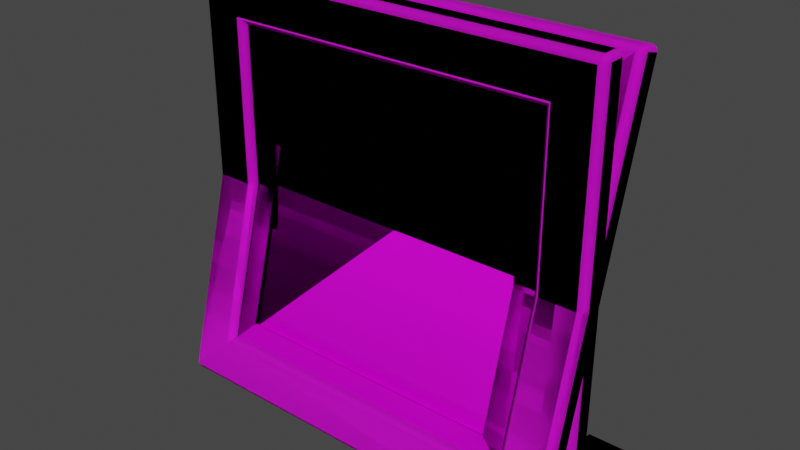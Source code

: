 # Source: PhotoFrames.blend  (saved by Blender 3.6.11; exported with 4.5.12 LTS)
import bpy
from mathutils import Matrix  # noqa: F401  (used for matrix-valued properties, if any)

bpy.ops.wm.read_factory_settings(use_empty=True)
scene = bpy.context.scene
scene.name = 'Scene'

# ---- collections
col_light = bpy.data.collections.new('Light'); scene.collection.children.link(col_light)
col_dark = bpy.data.collections.new('Dark'); scene.collection.children.link(col_dark)

# ---- images (referenced by path relative to the original .blend; pixels are not part of the script)
import os
ASSET_DIR = os.environ.get("B2B_ASSET_DIR", "")  # directory of the original .blend (textures are referenced by path, not embedded)
HERE = os.path.dirname(os.path.abspath(__file__))  # packed textures are extracted next to this script under _unpacked/

def load_image(name, relpath, width, height, colorspace="sRGB"):
    """Load a texture the original file referenced (path relative to the .blend, or extracted next to this script)."""
    p = next((c for c in (os.path.join(HERE, relpath), os.path.join(ASSET_DIR, relpath)) if relpath and os.path.exists(c)), "")
    if p:
        img = bpy.data.images.load(p, check_existing=True)
        img.name = name
    else:  # same state as the original file: an image datablock whose file is absent (Cycles renders it pink)
        img = bpy.data.images.new(name, width, height)
        img.source = "FILE"
        img.filepath = "//" + (relpath or name)
    img.colorspace_settings.name = colorspace
    return img
img_wood032_2k_roughness_png = load_image('Wood032_2K_Roughness.png', 'Wood032_2K-PNG/Wood032_2K_Roughness.png', 1024, 1024, 'Non-Color')
img_wood032_2k_color_png = load_image('Wood032_2K_Color.png', 'Wood032_2K-PNG/Wood032_2K_Color.png', 1024, 1024, 'sRGB')
img_wood032_2k_displacement_png = load_image('Wood032_2K_Displacement.png', 'Wood032_2K-PNG/Wood032_2K_Displacement.png', 1024, 1024, 'sRGB')
img_paper001_2k_png_color_png = load_image('Paper001_2K-PNG_Color.png', 'Paper001_2K-PNG/Paper001_2K-PNG_Color.png', 1024, 1024, 'sRGB')
img_paper001_2k_png_roughness_png = load_image('Paper001_2K-PNG_Roughness.png', 'Paper001_2K-PNG/Paper001_2K-PNG_Roughness.png', 1024, 1024, 'Non-Color')
img_paper001_2k_png_displacement_png = load_image('Paper001_2K-PNG_Displacement.png', 'Paper001_2K-PNG/Paper001_2K-PNG_Displacement.png', 1024, 1024, 'Non-Color')
img_metal046a_2k_png_color_png = load_image('Metal046A_2K-PNG_Color.png', 'Metal046A_2K-PNG/Metal046A_2K-PNG_Color.png', 1024, 1024, 'sRGB')
img_metal046a_2k_png_metalness_png = load_image('Metal046A_2K-PNG_Metalness.png', 'Metal046A_2K-PNG/Metal046A_2K-PNG_Metalness.png', 1024, 1024, 'Non-Color')
img_metal046a_2k_png_displacement_png = load_image('Metal046A_2K-PNG_Displacement.png', 'Metal046A_2K-PNG/Metal046A_2K-PNG_Displacement.png', 1024, 1024, 'sRGB')
img_wood067_2k_color_png = load_image('Wood067_2K_Color.png', 'Wood067_2K-PNG/Wood067_2K_Color.png', 1024, 1024, 'sRGB')
img_wood067_2k_roughness_png = load_image('Wood067_2K_Roughness.png', 'Wood067_2K-PNG/Wood067_2K_Roughness.png', 1024, 1024, 'Non-Color')
img_wood067_2k_displacement_png = load_image('Wood067_2K_Displacement.png', 'Wood067_2K-PNG/Wood067_2K_Displacement.png', 1024, 1024, 'sRGB')

# ---- materials (node trees are filled in below, after node groups)
mat_wood032_light = bpy.data.materials.new('Wood032 Light')
mat_wood032_light.use_transparent_shadow = False
mat_paper001 = bpy.data.materials.new('Paper001')
mat_paper001.use_transparent_shadow = False
mat_metal046a = bpy.data.materials.new('Metal046A')
mat_metal046a.use_transparent_shadow = False
mat_wood067_dark = bpy.data.materials.new('Wood067 Dark')
mat_wood067_dark.use_transparent_shadow = False

# ---- material node trees
mat_wood032_light.use_nodes = True; mat_wood032_light.node_tree.nodes.clear()
_N = mat_wood032_light.node_tree.nodes; _L = mat_wood032_light.node_tree.links
n0 = _N.new('ShaderNodeBsdfPrincipled'); n0.name = 'Principled BSDF'; n0.location = (10, 300)
n0.distribution = 'GGX'
n0.subsurface_method = 'RANDOM_WALK_SKIN'
n0.inputs[3].default_value = 1.45
n0.inputs[27].default_value = (0.0, 0.0, 0.0, 1.0)
n0.inputs[28].default_value = 1.0
n1 = _N.new('ShaderNodeOutputMaterial'); n1.name = 'Material Output'; n1.location = (300, 300)
n2 = _N.new('ShaderNodeTexImage'); n2.name = 'Image Texture.001'; n2.location = (-280, 120)
n2.image = img_wood032_2k_roughness_png
n2.interpolation = 'Smart'
n3 = _N.new('ShaderNodeTexImage'); n3.name = 'Image Texture'; n3.location = (-554, 289)
n3.image = img_wood032_2k_color_png
n3.interpolation = 'Smart'
n4 = _N.new('ShaderNodeTexImage'); n4.name = 'Image Texture.002'; n4.location = (-630, -187)
n4.image = img_wood032_2k_displacement_png
n4.interpolation = 'Smart'
n5 = _N.new('ShaderNodeBump'); n5.name = 'Bump'; n5.location = (-234, -241)
n5.inputs[1].default_value = 0.005
n5.inputs[2].default_value = 1.0
_L.new(n0.outputs[0], n1.inputs[0])
_L.new(n3.outputs[0], n0.inputs[0])
_L.new(n2.outputs[1], n0.inputs[2])
_L.new(n4.outputs[0], n5.inputs[3])
_L.new(n5.outputs[0], n0.inputs[5])
n1.is_active_output = True
mat_paper001.use_nodes = True; mat_paper001.node_tree.nodes.clear()
_N = mat_paper001.node_tree.nodes; _L = mat_paper001.node_tree.links
n0 = _N.new('ShaderNodeBsdfPrincipled'); n0.name = 'Principled BSDF'; n0.location = (10, 300)
n0.distribution = 'GGX'
n0.subsurface_method = 'RANDOM_WALK_SKIN'
n0.inputs[3].default_value = 1.45
n0.inputs[27].default_value = (0.0, 0.0, 0.0, 1.0)
n0.inputs[28].default_value = 1.0
n1 = _N.new('ShaderNodeOutputMaterial'); n1.name = 'Material Output'; n1.location = (300, 300)
n2 = _N.new('ShaderNodeTexImage'); n2.name = 'Image Texture'; n2.location = (-544, 254)
n2.image = img_paper001_2k_png_color_png
n2.interpolation = 'Smart'
n3 = _N.new('ShaderNodeTexImage'); n3.name = 'Image Texture.001'; n3.location = (-470, -38)
n3.image = img_paper001_2k_png_roughness_png
n3.interpolation = 'Smart'
n4 = _N.new('ShaderNodeTexImage'); n4.name = 'Image Texture.002'; n4.location = (-520, -333)
n4.image = img_paper001_2k_png_displacement_png
n4.interpolation = 'Smart'
n5 = _N.new('ShaderNodeBump'); n5.name = 'Bump'; n5.location = (-181, -339)
n5.inputs[1].default_value = 0.005
n5.inputs[2].default_value = 1.0
_L.new(n0.outputs[0], n1.inputs[0])
_L.new(n2.outputs[0], n0.inputs[0])
_L.new(n3.outputs[0], n0.inputs[2])
_L.new(n4.outputs[0], n5.inputs[3])
_L.new(n5.outputs[0], n0.inputs[5])
n1.is_active_output = True
mat_metal046a.use_nodes = True; mat_metal046a.node_tree.nodes.clear()
_N = mat_metal046a.node_tree.nodes; _L = mat_metal046a.node_tree.links
n0 = _N.new('ShaderNodeBsdfPrincipled'); n0.name = 'Principled BSDF'; n0.location = (10, 300)
n0.distribution = 'GGX'
n0.subsurface_method = 'RANDOM_WALK_SKIN'
n0.inputs[3].default_value = 1.45
n0.inputs[27].default_value = (0.0, 0.0, 0.0, 1.0)
n0.inputs[28].default_value = 1.0
n1 = _N.new('ShaderNodeOutputMaterial'); n1.name = 'Material Output'; n1.location = (300, 300)
n2 = _N.new('ShaderNodeTexImage'); n2.name = 'Image Texture'; n2.location = (-386, 274)
n2.image = img_metal046a_2k_png_color_png
n2.interpolation = 'Smart'
n3 = _N.new('ShaderNodeTexImage'); n3.name = 'Image Texture.001'; n3.location = (-390, -20)
n3.image = img_metal046a_2k_png_metalness_png
n3.interpolation = 'Smart'
n4 = _N.new('ShaderNodeTexImage'); n4.name = 'Image Texture.002'; n4.location = (-669, -313)
n4.image = img_metal046a_2k_png_displacement_png
n4.interpolation = 'Smart'
n5 = _N.new('ShaderNodeBump'); n5.name = 'Bump'; n5.location = (-241, -359)
n5.inputs[1].default_value = 0.005
n5.inputs[2].default_value = 1.0
_L.new(n0.outputs[0], n1.inputs[0])
_L.new(n2.outputs[0], n0.inputs[0])
_L.new(n3.outputs[0], n0.inputs[2])
_L.new(n4.outputs[0], n5.inputs[3])
_L.new(n5.outputs[0], n0.inputs[5])
n1.is_active_output = True
mat_wood067_dark.use_nodes = True; mat_wood067_dark.node_tree.nodes.clear()
_N = mat_wood067_dark.node_tree.nodes; _L = mat_wood067_dark.node_tree.links
n0 = _N.new('ShaderNodeBsdfPrincipled'); n0.name = 'Principled BSDF'; n0.location = (10, 300)
n0.distribution = 'GGX'
n0.subsurface_method = 'RANDOM_WALK_SKIN'
n0.inputs[3].default_value = 1.45
n0.inputs[27].default_value = (0.0, 0.0, 0.0, 1.0)
n0.inputs[28].default_value = 1.0
n1 = _N.new('ShaderNodeOutputMaterial'); n1.name = 'Material Output'; n1.location = (300, 300)
n2 = _N.new('ShaderNodeTexImage'); n2.name = 'Image Texture'; n2.location = (-569, 299)
n2.image = img_wood067_2k_color_png
n2.interpolation = 'Smart'
n3 = _N.new('ShaderNodeTexImage'); n3.name = 'Image Texture.001'; n3.location = (-286, 133)
n3.image = img_wood067_2k_roughness_png
n3.interpolation = 'Smart'
n4 = _N.new('ShaderNodeTexImage'); n4.name = 'Image Texture.002'; n4.location = (-571, -189)
n4.image = img_wood067_2k_displacement_png
n4.interpolation = 'Smart'
n5 = _N.new('ShaderNodeBump'); n5.name = 'Bump'; n5.location = (-238, -235)
n5.inputs[1].default_value = 0.005
n5.inputs[2].default_value = 1.0
_L.new(n0.outputs[0], n1.inputs[0])
_L.new(n2.outputs[0], n0.inputs[0])
_L.new(n3.outputs[1], n0.inputs[2])
_L.new(n4.outputs[0], n5.inputs[3])
_L.new(n5.outputs[0], n0.inputs[5])
n1.is_active_output = True

# ---- world
world_world = bpy.data.worlds.new('World'); scene.world = world_world
world_world.use_nodes = True; world_world.node_tree.nodes.clear()
_N = world_world.node_tree.nodes; _L = world_world.node_tree.links
n0 = _N.new('ShaderNodeOutputWorld'); n0.name = 'World Output'; n0.location = (300, 300)
n1 = _N.new('ShaderNodeBackground'); n1.name = 'Background'; n1.location = (10, 300)
n1.inputs[0].default_value = (0.05088, 0.05088, 0.05088, 1.0)
_L.new(n1.outputs[0], n0.inputs[0])
n0.is_active_output = True
world_world.color = (0.05088, 0.05088, 0.05088)
world_world.use_sun_shadow = False
world_world.sun_shadow_jitter_overblur = 0.0

# ---- meshes
me_plane_038 = bpy.data.meshes.new('Plane.038')
me_plane_038.from_pydata([(0.575, 0.04, 0.575), (0.735, 0.04, 0.755), (0.755, 0.04, 0.735), (0.7491, 0.04, 0.7491), (0.6, -0.04, 0.6), (0.575, -0.015, 0.575), (0.73, -0.04, 0.73), (0.755, -0.015, 0.735), (0.735, -0.015, 0.755), (0.7491, -0.015, 0.7491), (0.575, -0.01, 0.575), (0.5, -0.01, 0.5), (0.5, -1.916e-08, 0.5), (-0.575, 0.04, 0.575), (-0.735, 0.04, 0.755), (-0.755, 0.04, 0.735), (-0.7491, 0.04, 0.7491), (-0.6, -0.04, 0.6), (-0.575, -0.015, 0.575), (-0.73, -0.04, 0.73), (-0.755, -0.015, 0.735), (-0.735, -0.015, 0.755), (-0.7491, -0.015, 0.7491), (-0.575, -0.01, 0.575), (-0.5, -0.01, 0.5), (-0.5, -1.916e-08, 0.5), (0.575, 0.04, -0.575), (0.735, 0.04, -0.755), (0.755, 0.04, -0.735), (0.7491, 0.04, -0.7491), (0.6, -0.04, -0.6), (0.575, -0.015, -0.575), (0.73, -0.04, -0.73), (0.755, -0.015, -0.735), (0.735, -0.015, -0.755), (0.7491, -0.015, -0.7491), (0.575, -0.01, -0.575), (0.5, -0.01, -0.5), (0.5, 2.455e-08, -0.5), (-0.575, 0.04, -0.575), (-0.735, 0.04, -0.755), (-0.755, 0.04, -0.735), (-0.7491, 0.04, -0.7491), (-0.6, -0.04, -0.6), (-0.575, -0.015, -0.575), (-0.73, -0.04, -0.73), (-0.755, -0.015, -0.735), (-0.735, -0.015, -0.755), (-0.7491, -0.015, -0.7491), (-0.575, -0.01, -0.575), (-0.5, -0.01, -0.5), (-0.5, 2.455e-08, -0.5), (0.575, 0.03, 0.575), (-0.575, 0.03, 0.575), (0.575, 0.03, -0.575), (-0.575, 0.03, -0.575)], [], [(33, 28, 2, 7), (18, 13, 0, 5), (1, 14, 21, 8), (23, 24, 11, 10), (9, 3, 1, 8), (7, 2, 3, 9), (17, 4, 6, 19), (8, 21, 19, 6), (7, 9, 6), (9, 8, 6), (6, 32, 33, 7), (17, 18, 5, 4), (32, 6, 4, 30), (0, 26, 31, 5), (11, 37, 36, 10), (24, 25, 12, 11), (12, 38, 37, 11), (17, 43, 44, 18), (23, 49, 50, 24), (22, 21, 14, 16), (20, 22, 16, 15), (46, 20, 15, 41), (20, 46, 45, 19), (20, 19, 22), (22, 19, 21), (45, 43, 17, 19), (18, 44, 39, 13), (24, 50, 51, 25), (32, 45, 47, 34), (34, 47, 40, 27), (44, 31, 26, 39), (49, 36, 37, 50), (35, 34, 27, 29), (33, 35, 29, 28), (33, 32, 35), (35, 32, 34), (43, 30, 31, 44), (43, 45, 32, 30), (50, 37, 38, 51), (48, 42, 40, 47), (46, 41, 42, 48), (46, 48, 45), (48, 47, 45), (5, 31, 30, 4), (1, 0, 13, 14), (39, 41, 15, 13), (15, 16, 13), (14, 13, 16), (26, 0, 2, 28), (27, 40, 39, 26), (2, 0, 3), (1, 3, 0), (40, 42, 39), (41, 39, 42), (27, 26, 29), (28, 29, 26), (52, 54, 55, 53)])
me_plane_038.polygons.foreach_set('use_smooth', [1, 1, 1, 0, 1, 1, 1, 1, 1, 1, 1, 1, 1, 1, 0, 0, 0, 1, 0, 1, 1, 1, 1, 1, 1, 1, 1, 0, 1, 1, 1, 0, 1, 1, 1, 1, 1, 1, 0, 1, 1, 1, 1, 1, 1, 1, 1, 1, 1, 1, 1, 1, 1, 1, 1, 1, 0])
me_plane_038.polygons.foreach_set('material_index', [0, 0, 0, 1, 0, 0, 0, 0, 0, 0, 0, 0, 0, 0, 1, 1, 1, 0, 1, 0, 0, 0, 0, 0, 0, 0, 0, 1, 0, 0, 0, 1, 0, 0, 0, 0, 0, 0, 1, 0, 0, 0, 0, 0, 0, 0, 0, 0, 0, 0, 0, 0, 0, 0, 0, 0, 1])
_k = set([(0, 5), (0, 13), (0, 26), (1, 3), (1, 14), (2, 3), (2, 28), (4, 5), (13, 18), (13, 39), (14, 16), (15, 16), (15, 41), (17, 18), (26, 31), (26, 39), (27, 29), (27, 40), (28, 29), (30, 31), (39, 44), (40, 42), (41, 42), (43, 44)])
me_plane_038.attributes.new('sharp_edge', 'BOOLEAN', 'EDGE').data.foreach_set('value', [ (min(e.vertices), max(e.vertices)) in _k for e in me_plane_038.edges])
_uv = me_plane_038.uv_layers.new(name='UVMap')
_uv.uv.foreach_set('vector', [0.01899, 0.587, 0.0201, 0.5598, 0.736, 0.5661, 0.7365, 0.5937, 0.7715, 0.9511, 0.7718, 0.9781, 0.208, 0.9847, 0.2077, 0.9578, 0.1309, 0.8316, 0.8452, 0.8248, 0.8467, 0.8517, 0.1301, 0.8594, 0.9858, 0.01338, 0.9594, 0.03887, 0.578, 0.03887, 0.5531, 0.01338, 0.1222, 0.86, 0.1228, 0.8304, 0.1309, 0.8316, 0.1301, 0.8594, 0.7365, 0.5937, 0.736, 0.5661, 0.7437, 0.5648, 0.7446, 0.5941, 0.7835, 0.9337, 0.1952, 0.9406, 0.1307, 0.8776, 0.8465, 0.8692, 0.1301, 0.8594, 0.8467, 0.8517, 0.8465, 0.8692, 0.1307, 0.8776, 0.7365, 0.5937, 0.7446, 0.5941, 0.736, 0.6116, 0.1222, 0.86, 0.1301, 0.8594, 0.1307, 0.8776, 0.736, 0.6116, 0.01909, 0.6054, 0.01899, 0.587, 0.7365, 0.5937, 0.7835, 0.9337, 0.7715, 0.9511, 0.2077, 0.9578, 0.1952, 0.9406, 0.01909, 0.6054, 0.736, 0.6116, 0.6716, 0.6749, 0.08238, 0.6698, 0.6589, 0.7192, 0.09427, 0.7143, 0.09451, 0.6873, 0.6592, 0.6922, 0.578, 0.03887, 0.578, 0.4184, 0.5531, 0.4442, 0.5531, 0.01338, 0.9594, 0.03887, 0.9556, 0.04288, 0.5823, 0.04288, 0.578, 0.03887, 0.5823, 0.04288, 0.5823, 0.4143, 0.578, 0.4184, 0.578, 0.03887, 0.3329, 0.4143, 0.9221, 0.4073, 0.91, 0.4248, 0.3453, 0.4315, 0.9858, 0.01338, 0.9858, 0.4442, 0.9594, 0.4184, 0.9594, 0.03887, 0.8543, 0.8521, 0.8467, 0.8517, 0.8452, 0.8248, 0.853, 0.8234, 0.2677, 0.3326, 0.2594, 0.3331, 0.2604, 0.3035, 0.2682, 0.3048, 0.9853, 0.3249, 0.2677, 0.3326, 0.2682, 0.3048, 0.9841, 0.298, 0.2677, 0.3326, 0.9853, 0.3249, 0.9852, 0.3428, 0.2683, 0.3512, 0.2677, 0.3326, 0.2683, 0.3512, 0.2594, 0.3331, 0.8543, 0.8521, 0.8465, 0.8692, 0.8467, 0.8517, 0.9852, 0.3428, 0.9221, 0.4073, 0.3329, 0.4143, 0.2683, 0.3512, 0.3453, 0.4315, 0.91, 0.4248, 0.9103, 0.4519, 0.3457, 0.4585, 0.9594, 0.03887, 0.9594, 0.4184, 0.9556, 0.4143, 0.9556, 0.04288, 0.04496, 0.107, 0.7607, 0.1117, 0.761, 0.1298, 0.04442, 0.1245, 0.04442, 0.1245, 0.761, 0.1298, 0.7596, 0.1574, 0.04541, 0.1517, 0.6853, 0.03011, 0.1215, 0.02641, 0.1217, -0.0005562, 0.6854, 0.003142, 0.9858, 0.4442, 0.5531, 0.4442, 0.578, 0.4184, 0.9594, 0.4184, 0.03674, 0.1239, 0.04442, 0.1245, 0.04541, 0.1517, 0.03737, 0.1529, 0.01899, 0.587, 0.0108, 0.5873, 0.01259, 0.5584, 0.0201, 0.5598, 0.01899, 0.587, 0.01909, 0.6054, 0.0108, 0.5873, 0.03674, 0.1239, 0.04496, 0.107, 0.04442, 0.1245, 0.6974, 0.04752, 0.1091, 0.04366, 0.1215, 0.02641, 0.6853, 0.03011, 0.6974, 0.04752, 0.7607, 0.1117, 0.04496, 0.107, 0.1091, 0.04366, 0.9594, 0.4184, 0.578, 0.4184, 0.5823, 0.4143, 0.9556, 0.4143, 0.7689, 0.1294, 0.7676, 0.1587, 0.7596, 0.1574, 0.761, 0.1298, 0.9853, 0.3249, 0.9841, 0.298, 0.9916, 0.2966, 0.9933, 0.3252, 0.9853, 0.3249, 0.9933, 0.3252, 0.9852, 0.3428, 0.7689, 0.1294, 0.761, 0.1298, 0.7607, 0.1117, 0.6592, 0.6922, 0.09451, 0.6873, 0.08238, 0.6698, 0.6716, 0.6749, 0.1309, 0.8316, 0.2001, 0.7342, 0.7765, 0.7342, 0.8452, 0.8248, 0.9165, 0.2086, 0.9841, 0.298, 0.2682, 0.3048, 0.3366, 0.2086, 0.2682, 0.3048, 0.2604, 0.3035, 0.3366, 0.2086, 0.8452, 0.8248, 0.7765, 0.7342, 0.853, 0.8234, 0.08809, 0.4701, 0.6679, 0.4701, 0.736, 0.5661, 0.0201, 0.5598, 0.04541, 0.1517, 0.7596, 0.1574, 0.6904, 0.2485, 0.1141, 0.2485, 0.736, 0.5661, 0.6679, 0.4701, 0.7437, 0.5648, 0.1309, 0.8316, 0.1228, 0.8304, 0.2001, 0.7342, 0.7596, 0.1574, 0.7676, 0.1587, 0.6904, 0.2485, 0.9841, 0.298, 0.9165, 0.2086, 0.9916, 0.2966, 0.04541, 0.1517, 0.1141, 0.2485, 0.03737, 0.1529, 0.0201, 0.5598, 0.01259, 0.5584, 0.08809, 0.4701, 0.5597, 0.9851, 0.5597, 0.5597, 0.985, 0.5597, 0.985, 0.9851])
me_plane_038.materials.append(mat_wood032_light)
me_plane_038.materials.append(mat_paper001)
me_plane_038.update()
me_plane_038.normals_split_custom_set([tuple(v) for v in zip(*[iter([1.0, 2.623e-05, -1.994e-05, 1.0, -8.894e-09, -0.003938, 1.0, -0.0002016, 0.003938, 1.0, 2.921e-05, 3.154e-05, 0.0, 2.638e-05, -1.0, 0.0, 0.0, -1.0, 0.0, 0.0, -1.0, 1.386e-05, 2.642e-05, -1.0, 0.003937, 0.0, 1.0, -0.003937, -1.831e-05, 1.0, -2.976e-05, 2.864e-05, 1.0, 1.903e-05, 2.336e-05, 1.0, 0.0, -1.0, -2.166e-09, 0.0, -1.0, -2.166e-09, 0.0, -1.0, -2.166e-09, 0.0, -1.0, -2.166e-09, 0.6573, -0.3688, 0.6573, 0.7071, 0.0, 0.7071, 0.003937, 0.0, 1.0, 1.903e-05, 2.336e-05, 1.0, 1.0, 2.921e-05, 3.154e-05, 1.0, -0.0002016, 0.003938, 0.7071, 0.0, 0.7071, 0.6573, -0.3688, 0.6573, -8.352e-06, -1.0, -1.279e-05, 2.942e-05, -1.0, -3.388e-05, -6.244e-05, -1.0, 9.894e-06, 2.64e-05, -1.0, -2.614e-05, 1.903e-05, 2.336e-05, 1.0, -2.976e-05, 2.864e-05, 1.0, 2.64e-05, -1.0, -2.614e-05, -6.244e-05, -1.0, 9.894e-06, 1.0, 2.921e-05, 3.154e-05, 0.6573, -0.3688, 0.6573, -6.244e-05, -1.0, 9.894e-06, 0.6573, -0.3688, 0.6573, 1.903e-05, 2.336e-05, 1.0, -6.244e-05, -1.0, 9.894e-06, -6.244e-05, -1.0, 9.894e-06, -1.946e-05, -1.0, 3.223e-05, 1.0, 2.623e-05, -1.994e-05, 1.0, 2.921e-05, 3.154e-05, -8.352e-06, -1.0, -1.279e-05, 0.0, 2.638e-05, -1.0, 1.386e-05, 2.642e-05, -1.0, 2.942e-05, -1.0, -3.388e-05, -1.946e-05, -1.0, 3.223e-05, -6.244e-05, -1.0, 9.894e-06, 2.942e-05, -1.0, -3.388e-05, 2.945e-05, -1.0, 3.381e-05, -1.0, 0.0, 0.0, -1.0, 0.0, 0.0, -1.0, 2.663e-05, -1.381e-05, -1.0, 2.655e-05, -2.162e-08, 4.967e-08, -1.0, -4.332e-08, 4.967e-08, -1.0, -4.332e-08, 4.967e-08, -1.0, -4.332e-08, 4.967e-08, -1.0, -4.332e-08, 0.0, 0.0, -1.0, 0.0, 0.0, -1.0, 0.0, 0.0, -1.0, 0.0, 0.0, -1.0, -1.0, 0.0, 0.0, -1.0, 0.0, 0.0, -1.0, 0.0, 0.0, -1.0, 0.0, 0.0, -8.352e-06, -1.0, -1.279e-05, 1.275e-05, -1.0, -8.412e-06, 1.0, 2.658e-05, -2.162e-08, 1.0, 2.652e-05, 1.384e-05, -4.967e-08, -1.0, -4.332e-08, -4.967e-08, -1.0, -4.332e-08, -4.967e-08, -1.0, -4.332e-08, -4.967e-08, -1.0, -4.332e-08, -0.6573, -0.3688, 0.6573, -2.976e-05, 2.864e-05, 1.0, -0.003937, -1.831e-05, 1.0, -0.7071, 0.0, 0.7071, -1.0, 1.6e-05, 4.59e-06, -0.6573, -0.3688, 0.6573, -0.7071, 0.0, 0.7071, -1.0, 8.894e-09, 0.003938, -1.0, 3.15e-05, -3.07e-05, -1.0, 1.6e-05, 4.59e-06, -1.0, 8.894e-09, 0.003938, -1.0, -1.831e-05, -0.003938, -1.0, 1.6e-05, 4.59e-06, -1.0, 3.15e-05, -3.07e-05, 4.935e-05, -1.0, 2.347e-06, 2.64e-05, -1.0, -2.614e-05, -1.0, 1.6e-05, 4.59e-06, 2.64e-05, -1.0, -2.614e-05, -0.6573, -0.3688, 0.6573, -0.6573, -0.3688, 0.6573, 2.64e-05, -1.0, -2.614e-05, -2.976e-05, 2.864e-05, 1.0, 4.935e-05, -1.0, 2.347e-06, 1.275e-05, -1.0, -8.412e-06, -8.352e-06, -1.0, -1.279e-05, 2.64e-05, -1.0, -2.614e-05, 1.0, 2.652e-05, 1.384e-05, 1.0, 2.658e-05, -2.162e-08, 1.0, 0.0, 0.0, 1.0, 0.0, 0.0, 1.0, 0.0, 0.0, 1.0, 0.0, 0.0, 1.0, 0.0, 0.0, 1.0, 0.0, 0.0, -1.946e-05, -1.0, 3.223e-05, 4.935e-05, -1.0, 2.347e-06, -2.965e-05, 2.855e-05, -1.0, 3.451e-05, 3.087e-05, -1.0, 3.451e-05, 3.087e-05, -1.0, -2.965e-05, 2.855e-05, -1.0, -0.003937, 0.0, -1.0, 0.003937, -1.831e-05, -1.0, -1.387e-05, 2.638e-05, 1.0, 0.0, 2.635e-05, 1.0, 0.0, 0.0, 1.0, 0.0, 0.0, 1.0, 0.0, -1.0, -1.04e-07, 0.0, -1.0, -1.04e-07, 0.0, -1.0, -1.04e-07, 0.0, -1.0, -1.04e-07, 0.6573, -0.3688, -0.6573, 3.451e-05, 3.087e-05, -1.0, 0.003937, -1.831e-05, -1.0, 0.7071, 0.0, -0.7071, 1.0, 2.623e-05, -1.994e-05, 0.6573, -0.3688, -0.6573, 0.7071, 0.0, -0.7071, 1.0, -8.894e-09, -0.003938, 1.0, 2.623e-05, -1.994e-05, -1.946e-05, -1.0, 3.223e-05, 0.6573, -0.3688, -0.6573, 0.6573, -0.3688, -0.6573, -1.946e-05, -1.0, 3.223e-05, 3.451e-05, 3.087e-05, -1.0, 1.275e-05, -1.0, -8.412e-06, 2.945e-05, -1.0, 3.381e-05, 0.0, 2.635e-05, 1.0, -1.387e-05, 2.638e-05, 1.0, 1.275e-05, -1.0, -8.412e-06, 4.935e-05, -1.0, 2.347e-06, -1.946e-05, -1.0, 3.223e-05, 2.945e-05, -1.0, 3.381e-05, 0.0, 0.0, 1.0, 0.0, 0.0, 1.0, 0.0, 0.0, 1.0, 0.0, 0.0, 1.0, -0.6573, -0.3688, -0.6573, -0.7071, 0.0, -0.7071, -0.003937, 0.0, -1.0, -2.965e-05, 2.855e-05, -1.0, -1.0, 3.15e-05, -3.07e-05, -1.0, -1.831e-05, -0.003938, -0.7071, 0.0, -0.7071, -0.6573, -0.3688, -0.6573, -1.0, 3.15e-05, -3.07e-05, -0.6573, -0.3688, -0.6573, 4.935e-05, -1.0, 2.347e-06, -0.6573, -0.3688, -0.6573, -2.965e-05, 2.855e-05, -1.0, 4.935e-05, -1.0, 2.347e-06, -1.0, 2.655e-05, -2.162e-08, -1.0, 2.663e-05, -1.381e-05, 2.945e-05, -1.0, 3.381e-05, 2.942e-05, -1.0, -3.388e-05, 0.0, 1.0, 1.213e-09, -2.018e-08, 1.0, 2.407e-08, 2.018e-08, 1.0, 2.407e-08, 0.0, 1.0, 1.213e-09, 2.125e-08, 1.0, 5.295e-08, 5.464e-08, 1.0, 1.395e-08, 1.271e-08, 1.0, 1.395e-08, 2.018e-08, 1.0, 2.407e-08, 1.271e-08, 1.0, 1.395e-08, 0.0, 1.0, 0.0, 2.018e-08, 1.0, 2.407e-08, 0.0, 1.0, 1.213e-09, 2.018e-08, 1.0, 2.407e-08, 0.0, 1.0, 0.0, -2.125e-08, 1.0, 5.295e-08, -2.018e-08, 1.0, 2.407e-08, -1.271e-08, 1.0, 1.395e-08, -5.464e-08, 1.0, 1.395e-08, -1.737e-08, 1.0, 1.941e-08, 1.737e-08, 1.0, 1.941e-08, 2.125e-08, 1.0, 5.295e-08, -2.125e-08, 1.0, 5.295e-08, -1.271e-08, 1.0, 1.395e-08, -2.018e-08, 1.0, 2.407e-08, 0.0, 1.0, 0.0, 0.0, 1.0, 1.213e-09, 0.0, 1.0, 0.0, -2.018e-08, 1.0, 2.407e-08, 1.737e-08, 1.0, 1.941e-08, 4.278e-08, 1.0, 0.0, 2.125e-08, 1.0, 5.295e-08, 5.464e-08, 1.0, 1.395e-08, 2.125e-08, 1.0, 5.295e-08, 4.278e-08, 1.0, 0.0, -1.737e-08, 1.0, 1.941e-08, -2.125e-08, 1.0, 5.295e-08, -4.278e-08, 1.0, 0.0, -5.464e-08, 1.0, 1.395e-08, -4.278e-08, 1.0, 0.0, -2.125e-08, 1.0, 5.295e-08, 0.0, 1.0, 4.507e-08, 0.0, 1.0, 4.507e-08, 0.0, 1.0, 4.507e-08, 0.0, 1.0, 4.507e-08])] * 3)])
me_plane_001 = bpy.data.meshes.new('Plane.001')
me_plane_001.from_pydata([(0.575, 0.1875, 0.5451), (0.735, 0.234, 0.7189), (0.755, 0.2289, 0.6996), (0.7491, 0.2325, 0.7133), (0.6, 0.1167, 0.5899), (0.575, 0.1343, 0.5593), (0.73, 0.1503, 0.7155), (0.755, 0.1757, 0.7138), (0.735, 0.1809, 0.7332), (0.7491, 0.1794, 0.7275), (0.575, 0.1392, 0.558), (0.5, 0.1198, 0.4856), (0.5, 0.1294, 0.483), (-0.575, 0.1875, 0.5451), (-0.735, 0.234, 0.7189), (-0.755, 0.2289, 0.6996), (-0.7491, 0.2325, 0.7133), (-0.6, 0.1167, 0.5899), (-0.575, 0.1343, 0.5593), (-0.73, 0.1503, 0.7155), (-0.755, 0.1757, 0.7138), (-0.735, 0.1809, 0.7332), (-0.7491, 0.1794, 0.7275), (-0.575, 0.1392, 0.558), (-0.5, 0.1198, 0.4856), (-0.5, 0.1294, 0.483), (0.575, -0.1102, -0.5658), (0.735, -0.1568, -0.7396), (0.755, -0.1516, -0.7203), (0.7491, -0.1553, -0.734), (0.6, -0.1939, -0.5692), (0.575, -0.1633, -0.5515), (0.73, -0.2276, -0.6948), (0.755, -0.2047, -0.7061), (0.735, -0.2099, -0.7254), (0.7491, -0.2084, -0.7197), (0.575, -0.1585, -0.5528), (0.5, -0.1391, -0.4804), (0.5, -0.1294, -0.483), (-0.575, -0.1102, -0.5658), (-0.735, -0.1568, -0.7396), (-0.755, -0.1516, -0.7203), (-0.7491, -0.1553, -0.734), (-0.6, -0.1939, -0.5692), (-0.575, -0.1633, -0.5515), (-0.73, -0.2276, -0.6948), (-0.755, -0.2047, -0.7061), (-0.735, -0.2099, -0.7254), (-0.7491, -0.2084, -0.7197), (-0.575, -0.1585, -0.5528), (-0.5, -0.1391, -0.4804), (-0.5, -0.1294, -0.483), (0.575, 0.1778, 0.5476), (-0.575, 0.1778, 0.5476), (0.575, -0.1198, -0.5632), (-0.575, -0.1198, -0.5632), (0.5951, -0.0472, -0.408), (0.7342, -0.0472, -0.408), (0.7342, 0.3573, -0.7196), (0.5951, 0.3573, -0.7196), (0.5951, -0.1254, -0.6997), (0.5951, -0.1101, -0.7196), (0.5951, -0.1231, -0.7138), (0.7342, -0.1101, -0.7196), (0.7342, -0.1254, -0.6997), (0.7342, -0.1231, -0.7138), (0.5951, -0.06651, -0.4028), (0.7342, -0.06651, -0.4028), (0.7342, 0.3573, -0.7396), (0.5951, 0.3573, -0.7396), (0.5951, -0.1458, -0.6987), (0.5951, -0.1144, -0.7396), (0.5951, -0.1411, -0.7276), (0.7342, -0.1144, -0.7396), (0.7342, -0.1458, -0.6987), (0.7342, -0.1411, -0.7276), (0.6559, -0.07455, -0.51), (0.6376, -0.0707, -0.4957), (0.6351, -0.06463, -0.473), (0.65, -0.05989, -0.4553), (0.6735, -0.05927, -0.453), (0.6793, -0.07392, -0.5077), (0.6482, -0.0917, -0.6282), (0.6918, -0.101, -0.6088), (0.6942, -0.1071, -0.6315), (0.6793, -0.1118, -0.6491), (0.6735, -0.09716, -0.5944), (0.65, -0.09779, -0.5968), (0.6351, -0.1025, -0.6144), (0.6376, -0.1086, -0.6371), (0.6559, -0.1124, -0.6515), (0.6942, -0.06919, -0.49), (0.6918, -0.06312, -0.4674), (0.6482, -0.0538, -0.4868), (0.663, -0.04911, -0.4693), (0.6664, -0.05761, -0.501), (0.6811, -0.05292, -0.4835), (0.663, -0.08701, -0.6107), (0.6664, -0.09551, -0.6424), (0.6811, -0.09082, -0.6249), (-0.5951, -0.0472, -0.408), (-0.7342, -0.0472, -0.408), (-0.7342, 0.3573, -0.7196), (-0.5951, 0.3573, -0.7196), (-0.5951, -0.1254, -0.6997), (-0.5951, -0.1101, -0.7196), (-0.5951, -0.1231, -0.7138), (-0.7342, -0.1101, -0.7196), (-0.7342, -0.1254, -0.6997), (-0.7342, -0.1231, -0.7138), (-0.5951, -0.06651, -0.4028), (-0.7342, -0.06651, -0.4028), (-0.7342, 0.3573, -0.7396), (-0.5951, 0.3573, -0.7396), (-0.5951, -0.1458, -0.6987), (-0.5951, -0.1144, -0.7396), (-0.5951, -0.1411, -0.7276), (-0.7342, -0.1144, -0.7396), (-0.7342, -0.1458, -0.6987), (-0.7342, -0.1411, -0.7276), (-0.6559, -0.07455, -0.51), (-0.6376, -0.0707, -0.4957), (-0.6351, -0.06463, -0.473), (-0.65, -0.05989, -0.4553), (-0.6735, -0.05927, -0.453), (-0.6793, -0.07392, -0.5077), (-0.6482, -0.0917, -0.6282), (-0.6918, -0.101, -0.6088), (-0.6942, -0.1071, -0.6315), (-0.6793, -0.1118, -0.6491), (-0.6735, -0.09716, -0.5944), (-0.65, -0.09779, -0.5968), (-0.6351, -0.1025, -0.6144), (-0.6376, -0.1086, -0.6371), (-0.6559, -0.1124, -0.6515), (-0.6942, -0.06919, -0.49), (-0.6918, -0.06312, -0.4674), (-0.6482, -0.0538, -0.4868), (-0.663, -0.04911, -0.4693), (-0.6664, -0.05761, -0.501), (-0.6811, -0.05292, -0.4835), (-0.663, -0.08701, -0.6107), (-0.6664, -0.09551, -0.6424), (-0.6811, -0.09082, -0.6249)], [], [(33, 28, 2, 7), (18, 13, 0, 5), (1, 14, 21, 8), (23, 24, 11, 10), (9, 3, 1, 8), (7, 2, 3, 9), (17, 4, 6, 19), (8, 21, 19, 6), (7, 9, 6), (9, 8, 6), (6, 32, 33, 7), (17, 18, 5, 4), (32, 6, 4, 30), (0, 26, 31, 5), (11, 37, 36, 10), (24, 25, 12, 11), (12, 38, 37, 11), (17, 43, 44, 18), (23, 49, 50, 24), (22, 21, 14, 16), (20, 22, 16, 15), (46, 20, 15, 41), (20, 46, 45, 19), (20, 19, 22), (22, 19, 21), (45, 43, 17, 19), (18, 44, 39, 13), (24, 50, 51, 25), (32, 45, 47, 34), (34, 47, 40, 27), (44, 31, 26, 39), (49, 36, 37, 50), (35, 34, 27, 29), (33, 35, 29, 28), (33, 32, 35), (35, 32, 34), (43, 30, 31, 44), (43, 45, 32, 30), (50, 37, 38, 51), (48, 42, 40, 47), (46, 41, 42, 48), (46, 48, 45), (48, 47, 45), (5, 31, 30, 4), (1, 0, 13, 14), (39, 41, 15, 13), (15, 16, 13), (14, 13, 16), (26, 0, 2, 28), (27, 40, 39, 26), (2, 0, 3), (1, 3, 0), (40, 42, 39), (41, 39, 42), (27, 26, 29), (28, 29, 26), (52, 54, 55, 53), (63, 58, 59, 61), (60, 64, 65, 62), (62, 65, 63, 61), (60, 56, 57, 64), (73, 71, 69, 68), (70, 72, 75, 74), (72, 71, 73, 75), (70, 74, 67, 66), (57, 56, 66, 67), (59, 58, 68, 69), (60, 62, 72, 70), (65, 64, 74, 75), (62, 61, 71, 72), (63, 65, 75, 73), (56, 60, 70, 66), (64, 57, 67, 74), (58, 63, 73, 68), (61, 59, 69, 71), (86, 97, 87), (84, 99, 83), (90, 98, 85), (87, 97, 82, 88), (89, 82, 98, 90), (88, 82, 89), (83, 99, 97, 86), (92, 96, 94, 80), (79, 94, 93, 78), (91, 96, 92), (77, 93, 95, 76), (76, 95, 81), (80, 94, 79), (78, 93, 77), (81, 95, 96, 91), (94, 96, 95, 93), (85, 98, 99, 84), (97, 99, 98, 82), (107, 105, 103, 102), (104, 106, 109, 108), (106, 105, 107, 109), (104, 108, 101, 100), (117, 112, 113, 115), (114, 118, 119, 116), (116, 119, 117, 115), (114, 110, 111, 118), (101, 111, 110, 100), (103, 113, 112, 102), (104, 114, 116, 106), (109, 119, 118, 108), (106, 116, 115, 105), (107, 117, 119, 109), (100, 110, 114, 104), (108, 118, 111, 101), (102, 112, 117, 107), (105, 115, 113, 103), (130, 131, 141), (128, 127, 143), (134, 129, 142), (131, 132, 126, 141), (133, 134, 142, 126), (132, 133, 126), (127, 130, 141, 143), (136, 124, 138, 140), (123, 122, 137, 138), (135, 136, 140), (121, 120, 139, 137), (120, 125, 139), (124, 123, 138), (122, 121, 137), (125, 135, 140, 139), (138, 137, 139, 140), (129, 128, 143, 142), (141, 126, 142, 143)])
me_plane_001.polygons.foreach_set('use_smooth', [1, 1, 1, 0, 1, 1, 1, 1, 1, 1, 1, 1, 1, 1, 0, 0, 0, 1, 0, 1, 1, 1, 1, 1, 1, 1, 1, 0, 1, 1, 1, 0, 1, 1, 1, 1, 1, 1, 0, 1, 1, 1, 1, 1, 1, 1, 1, 1, 1, 1, 1, 1, 1, 1, 1, 1, 0, 1, 1, 1, 1, 1, 1, 1, 1, 1, 1, 1, 1, 1, 1, 1, 1, 1, 1, 1, 1, 1, 1, 1, 1, 1, 1, 1, 1, 1, 1, 1, 1, 1, 1, 1, 1, 1, 1, 1, 1, 1, 1, 1, 1, 1, 1, 1, 1, 1, 1, 1, 1, 1, 1, 1, 1, 1, 1, 1, 1, 1, 1, 1, 1, 1, 1, 1, 1, 1, 1, 1, 1])
me_plane_001.polygons.foreach_set('material_index', [0, 0, 0, 1, 0, 0, 0, 0, 0, 0, 0, 0, 0, 0, 1, 1, 1, 0, 1, 0, 0, 0, 0, 0, 0, 0, 0, 1, 0, 0, 0, 1, 0, 0, 0, 0, 0, 0, 1, 0, 0, 0, 0, 0, 0, 0, 0, 0, 0, 0, 0, 0, 0, 0, 0, 0, 1, 2, 2, 2, 2, 2, 2, 2, 2, 2, 2, 2, 2, 2, 2, 2, 2, 2, 2, 2, 2, 2, 2, 2, 2, 2, 2, 2, 2, 2, 2, 2, 2, 2, 2, 2, 2, 2, 2, 2, 2, 2, 2, 2, 2, 2, 2, 2, 2, 2, 2, 2, 2, 2, 2, 2, 2, 2, 2, 2, 2, 2, 2, 2, 2, 2, 2, 2, 2, 2, 2, 2, 2])
_k = set([(0, 5), (0, 13), (0, 26), (1, 3), (1, 14), (2, 3), (2, 28), (4, 5), (13, 18), (13, 39), (14, 16), (15, 16), (15, 41), (17, 18), (26, 31), (26, 39), (27, 29), (27, 40), (28, 29), (30, 31), (39, 44), (40, 42), (41, 42), (43, 44), (56, 57), (56, 60), (56, 66), (57, 64), (57, 67), (58, 59), (58, 63), (58, 68), (59, 61), (59, 69), (60, 62), (61, 62), (63, 65), (64, 65), (66, 67), (66, 70), (67, 74), (68, 69), (68, 73), (69, 71), (70, 72), (71, 72), (73, 75), (74, 75), (100, 101), (100, 104), (100, 110), (101, 108), (101, 111), (102, 103), (102, 107), (102, 112), (103, 105), (103, 113), (104, 106), (105, 106), (107, 109), (108, 109), (110, 111), (110, 114), (111, 118), (112, 113), (112, 117), (113, 115), (114, 116), (115, 116), (117, 119), (118, 119)])
me_plane_001.attributes.new('sharp_edge', 'BOOLEAN', 'EDGE').data.foreach_set('value', [ (min(e.vertices), max(e.vertices)) in _k for e in me_plane_001.edges])
_uv = me_plane_001.uv_layers.new(name='UVMap')
_uv.uv.foreach_set('vector', [0.01899, 0.587, 0.0201, 0.5598, 0.736, 0.5661, 0.7365, 0.5937, 0.7715, 0.9511, 0.7718, 0.9781, 0.208, 0.9847, 0.2077, 0.9578, 0.1309, 0.8316, 0.8452, 0.8248, 0.8467, 0.8517, 0.1301, 0.8594, 0.9858, 0.01338, 0.9594, 0.03887, 0.578, 0.03887, 0.5531, 0.01338, 0.1222, 0.86, 0.1228, 0.8304, 0.1309, 0.8316, 0.1301, 0.8594, 0.7365, 0.5937, 0.736, 0.5661, 0.7437, 0.5648, 0.7446, 0.5941, 0.7835, 0.9337, 0.1952, 0.9406, 0.1307, 0.8776, 0.8465, 0.8692, 0.1301, 0.8594, 0.8467, 0.8517, 0.8465, 0.8692, 0.1307, 0.8776, 0.7365, 0.5937, 0.7446, 0.5941, 0.736, 0.6116, 0.1222, 0.86, 0.1301, 0.8594, 0.1307, 0.8776, 0.736, 0.6116, 0.01909, 0.6054, 0.01899, 0.587, 0.7365, 0.5937, 0.7835, 0.9337, 0.7715, 0.9511, 0.2077, 0.9578, 0.1952, 0.9406, 0.01909, 0.6054, 0.736, 0.6116, 0.6716, 0.6749, 0.08238, 0.6698, 0.6589, 0.7192, 0.09427, 0.7143, 0.09451, 0.6873, 0.6592, 0.6922, 0.578, 0.03887, 0.578, 0.4184, 0.5531, 0.4442, 0.5531, 0.01338, 0.9594, 0.03887, 0.9556, 0.04288, 0.5823, 0.04288, 0.578, 0.03887, 0.5823, 0.04288, 0.5823, 0.4143, 0.578, 0.4184, 0.578, 0.03887, 0.3329, 0.4143, 0.9221, 0.4073, 0.91, 0.4248, 0.3453, 0.4315, 0.9858, 0.01338, 0.9858, 0.4442, 0.9594, 0.4184, 0.9594, 0.03887, 0.8543, 0.8521, 0.8467, 0.8517, 0.8452, 0.8248, 0.853, 0.8234, 0.2677, 0.3326, 0.2594, 0.3331, 0.2604, 0.3035, 0.2682, 0.3048, 0.9853, 0.3249, 0.2677, 0.3326, 0.2682, 0.3048, 0.9841, 0.298, 0.2677, 0.3326, 0.9853, 0.3249, 0.9852, 0.3428, 0.2683, 0.3512, 0.2677, 0.3326, 0.2683, 0.3512, 0.2594, 0.3331, 0.8543, 0.8521, 0.8465, 0.8692, 0.8467, 0.8517, 0.9852, 0.3428, 0.9221, 0.4073, 0.3329, 0.4143, 0.2683, 0.3512, 0.3453, 0.4315, 0.91, 0.4248, 0.9103, 0.4519, 0.3457, 0.4585, 0.9594, 0.03887, 0.9594, 0.4184, 0.9556, 0.4143, 0.9556, 0.04288, 0.04496, 0.107, 0.7607, 0.1117, 0.761, 0.1298, 0.04442, 0.1245, 0.04442, 0.1245, 0.761, 0.1298, 0.7596, 0.1574, 0.04541, 0.1517, 0.6853, 0.03011, 0.1215, 0.02641, 0.1217, -0.0005562, 0.6854, 0.003142, 0.9858, 0.4442, 0.5531, 0.4442, 0.578, 0.4184, 0.9594, 0.4184, 0.03674, 0.1239, 0.04442, 0.1245, 0.04541, 0.1517, 0.03737, 0.1529, 0.01899, 0.587, 0.0108, 0.5873, 0.01259, 0.5584, 0.0201, 0.5598, 0.01899, 0.587, 0.01909, 0.6054, 0.0108, 0.5873, 0.03674, 0.1239, 0.04496, 0.107, 0.04442, 0.1245, 0.6974, 0.04752, 0.1091, 0.04366, 0.1215, 0.02641, 0.6853, 0.03011, 0.6974, 0.04752, 0.7607, 0.1117, 0.04496, 0.107, 0.1091, 0.04366, 0.9594, 0.4184, 0.578, 0.4184, 0.5823, 0.4143, 0.9556, 0.4143, 0.7689, 0.1294, 0.7676, 0.1587, 0.7596, 0.1574, 0.761, 0.1298, 0.9853, 0.3249, 0.9841, 0.298, 0.9916, 0.2966, 0.9933, 0.3252, 0.9853, 0.3249, 0.9933, 0.3252, 0.9852, 0.3428, 0.7689, 0.1294, 0.761, 0.1298, 0.7607, 0.1117, 0.6592, 0.6922, 0.09451, 0.6873, 0.08238, 0.6698, 0.6716, 0.6749, 0.1309, 0.8316, 0.2001, 0.7342, 0.7765, 0.7342, 0.8452, 0.8248, 0.9165, 0.2086, 0.9841, 0.298, 0.2682, 0.3048, 0.3366, 0.2086, 0.2682, 0.3048, 0.2604, 0.3035, 0.3366, 0.2086, 0.8452, 0.8248, 0.7765, 0.7342, 0.853, 0.8234, 0.08809, 0.4701, 0.6679, 0.4701, 0.736, 0.5661, 0.0201, 0.5598, 0.04541, 0.1517, 0.7596, 0.1574, 0.6904, 0.2485, 0.1141, 0.2485, 0.736, 0.5661, 0.6679, 0.4701, 0.7437, 0.5648, 0.1309, 0.8316, 0.1228, 0.8304, 0.2001, 0.7342, 0.7596, 0.1574, 0.7676, 0.1587, 0.6904, 0.2485, 0.9841, 0.298, 0.9165, 0.2086, 0.9916, 0.2966, 0.04541, 0.1517, 0.1141, 0.2485, 0.03737, 0.1529, 0.0201, 0.5598, 0.01259, 0.5584, 0.08809, 0.4701, 0.5597, 0.9851, 0.5597, 0.5597, 0.985, 0.5597, 0.985, 0.9851, 0.1567, 0.5381, 0.1715, 0.379, 0.2124, 0.3804, 0.2132, 0.5417, 0.2124, 0.5529, 0.1561, 0.5492, 0.156, 0.5437, 0.2132, 0.5472, 0.2132, 0.5472, 0.156, 0.5437, 0.1567, 0.5381, 0.2132, 0.5417, 0.2124, 0.5529, 0.2003, 0.6527, 0.1613, 0.652, 0.1561, 0.5492, 0.1766, 0.2344, 0.2174, 0.2358, 0.2126, 0.3745, 0.1717, 0.3731, 0.2181, 0.2186, 0.2178, 0.2272, 0.1769, 0.2257, 0.1772, 0.2171, 0.2178, 0.2272, 0.2174, 0.2358, 0.1766, 0.2344, 0.1769, 0.2257, 0.2181, 0.2186, 0.1772, 0.2171, 0.1803, 0.127, 0.2212, 0.1285, 0.1613, 0.652, 0.2003, 0.6527, 0.2002, 0.6583, 0.1612, 0.6576, 0.2124, 0.3804, 0.1715, 0.379, 0.1717, 0.3731, 0.2126, 0.3745, 0.2124, 0.5529, 0.2132, 0.5472, 0.2212, 0.5478, 0.2187, 0.555, 0.156, 0.5437, 0.1561, 0.5492, 0.1496, 0.5507, 0.148, 0.5433, 0.2132, 0.5472, 0.2132, 0.5417, 0.2198, 0.5404, 0.2212, 0.5478, 0.1567, 0.5381, 0.156, 0.5437, 0.148, 0.5433, 0.1503, 0.5361, 0.2003, 0.6527, 0.2124, 0.5529, 0.2187, 0.555, 0.2064, 0.6534, 0.1561, 0.5492, 0.1613, 0.652, 0.155, 0.6523, 0.1496, 0.5507, 0.1715, 0.379, 0.1567, 0.5381, 0.1503, 0.5361, 0.1652, 0.3784, 0.2132, 0.5417, 0.2124, 0.3804, 0.2188, 0.3804, 0.2198, 0.5404, 0.2421, 0.1332, 0.2366, 0.1374, 0.2421, 0.1416, 0.2272, 0.127, 0.2318, 0.1329, 0.2363, 0.127, 0.2215, 0.1421, 0.227, 0.1375, 0.2213, 0.1334, 0.2421, 0.1416, 0.2366, 0.1374, 0.2318, 0.1421, 0.2364, 0.1476, 0.2278, 0.1478, 0.2318, 0.1421, 0.227, 0.1375, 0.2215, 0.1421, 0.2364, 0.1476, 0.2318, 0.1421, 0.2278, 0.1478, 0.2363, 0.127, 0.2318, 0.1329, 0.2366, 0.1374, 0.2421, 0.1332, 0.2363, 0.1479, 0.2318, 0.1537, 0.2366, 0.1583, 0.2421, 0.1541, 0.2421, 0.1624, 0.2366, 0.1583, 0.2318, 0.1629, 0.2364, 0.1685, 0.2272, 0.1479, 0.2318, 0.1537, 0.2363, 0.1479, 0.2278, 0.1687, 0.2318, 0.1629, 0.227, 0.1583, 0.2215, 0.163, 0.2215, 0.163, 0.227, 0.1583, 0.2213, 0.1542, 0.2421, 0.1541, 0.2366, 0.1583, 0.2421, 0.1624, 0.2364, 0.1685, 0.2318, 0.1629, 0.2278, 0.1687, 0.2213, 0.1542, 0.227, 0.1583, 0.2318, 0.1537, 0.2272, 0.1479, 0.2366, 0.1583, 0.2318, 0.1537, 0.227, 0.1583, 0.2318, 0.1629, 0.2213, 0.1334, 0.227, 0.1375, 0.2318, 0.1329, 0.2272, 0.127, 0.2366, 0.1374, 0.2318, 0.1329, 0.227, 0.1375, 0.2318, 0.1421, 0.8433, 0.4619, 0.7868, 0.4583, 0.7876, 0.6196, 0.8285, 0.621, 0.7876, 0.4471, 0.7868, 0.4528, 0.844, 0.4563, 0.8439, 0.4508, 0.7868, 0.4528, 0.7868, 0.4583, 0.8433, 0.4619, 0.844, 0.4563, 0.7876, 0.4471, 0.8439, 0.4508, 0.8387, 0.348, 0.7997, 0.3473, 0.8234, 0.7656, 0.8283, 0.6269, 0.7874, 0.6255, 0.7826, 0.7642, 0.7819, 0.7814, 0.8228, 0.7829, 0.8231, 0.7743, 0.7822, 0.7728, 0.7822, 0.7728, 0.8231, 0.7743, 0.8234, 0.7656, 0.7826, 0.7642, 0.7819, 0.7814, 0.7788, 0.8715, 0.8197, 0.873, 0.8228, 0.7829, 0.8387, 0.348, 0.8388, 0.3424, 0.7998, 0.3417, 0.7997, 0.3473, 0.7876, 0.6196, 0.7874, 0.6255, 0.8283, 0.6269, 0.8285, 0.621, 0.7876, 0.4471, 0.7813, 0.445, 0.7788, 0.4522, 0.7868, 0.4528, 0.844, 0.4563, 0.852, 0.4567, 0.8504, 0.4493, 0.8439, 0.4508, 0.7868, 0.4528, 0.7788, 0.4522, 0.7802, 0.4596, 0.7868, 0.4583, 0.8433, 0.4619, 0.8497, 0.4639, 0.852, 0.4567, 0.844, 0.4563, 0.7997, 0.3473, 0.7936, 0.3466, 0.7813, 0.445, 0.7876, 0.4471, 0.8439, 0.4508, 0.8504, 0.4493, 0.845, 0.3477, 0.8387, 0.348, 0.8285, 0.621, 0.8348, 0.6216, 0.8497, 0.4639, 0.8433, 0.4619, 0.7868, 0.4583, 0.7802, 0.4596, 0.7812, 0.6196, 0.7876, 0.6196, 0.7579, 0.8668, 0.7579, 0.8584, 0.7634, 0.8626, 0.7728, 0.873, 0.7637, 0.873, 0.7682, 0.8671, 0.7785, 0.8579, 0.7787, 0.8666, 0.773, 0.8625, 0.7579, 0.8584, 0.7636, 0.8524, 0.7682, 0.8579, 0.7634, 0.8626, 0.7722, 0.8522, 0.7785, 0.8579, 0.773, 0.8625, 0.7682, 0.8579, 0.7636, 0.8524, 0.7722, 0.8522, 0.7682, 0.8579, 0.7637, 0.873, 0.7579, 0.8668, 0.7634, 0.8626, 0.7682, 0.8671, 0.7637, 0.8521, 0.7579, 0.8459, 0.7634, 0.8417, 0.7682, 0.8463, 0.7579, 0.8376, 0.7636, 0.8315, 0.7682, 0.8371, 0.7634, 0.8417, 0.7728, 0.8521, 0.7637, 0.8521, 0.7682, 0.8463, 0.7722, 0.8313, 0.7785, 0.837, 0.773, 0.8417, 0.7682, 0.8371, 0.7785, 0.837, 0.7787, 0.8458, 0.773, 0.8417, 0.7579, 0.8459, 0.7579, 0.8376, 0.7634, 0.8417, 0.7636, 0.8315, 0.7722, 0.8313, 0.7682, 0.8371, 0.7787, 0.8458, 0.7728, 0.8521, 0.7682, 0.8463, 0.773, 0.8417, 0.7634, 0.8417, 0.7682, 0.8371, 0.773, 0.8417, 0.7682, 0.8463, 0.7787, 0.8666, 0.7728, 0.873, 0.7682, 0.8671, 0.773, 0.8625, 0.7634, 0.8626, 0.7682, 0.8579, 0.773, 0.8625, 0.7682, 0.8671])
me_plane_001.materials.append(mat_wood032_light)
me_plane_001.materials.append(mat_paper001)
me_plane_001.materials.append(mat_metal046a)
me_plane_001.update()
me_plane_001.normals_split_custom_set([tuple(v) for v in zip(*[iter([1.0, 1.808e-05, -2.562e-05, 1.0, -0.00102, -0.003804, 1.0, 0.0008236, 0.003857, 1.0, 3.567e-05, 2.296e-05, 0.0, -0.2588, -0.9659, 0.0, -0.2588, -0.9659, 0.0, -0.2588, -0.9659, 1.381e-05, -0.2588, -0.9659, 0.003937, 0.2588, 0.9659, -0.003937, 0.2588, 0.9659, -2.827e-05, 0.2588, 0.9659, 1.739e-05, 0.2588, 0.9659, 0.0, -0.9659, 0.2588, 0.0, -0.9659, 0.2588, 0.0, -0.9659, 0.2588, 0.0, -0.9659, 0.2588, 0.6573, -0.1861, 0.7303, 0.7071, 0.183, 0.683, 0.003937, 0.2588, 0.9659, 1.739e-05, 0.2588, 0.9659, 1.0, 3.567e-05, 2.296e-05, 1.0, 0.0008236, 0.003857, 0.7071, 0.183, 0.683, 0.6573, -0.1861, 0.7303, -8.441e-06, -0.9659, 0.2588, 2.95e-05, -0.9659, 0.2588, -6.321e-05, -0.9659, 0.2588, 2.73e-05, -0.9659, 0.2588, 1.739e-05, 0.2588, 0.9659, -2.827e-05, 0.2588, 0.9659, 2.73e-05, -0.9659, 0.2588, -6.321e-05, -0.9659, 0.2588, 1.0, 3.567e-05, 2.296e-05, 0.6573, -0.1861, 0.7303, -6.321e-05, -0.9659, 0.2588, 0.6573, -0.1861, 0.7303, 1.739e-05, 0.2588, 0.9659, -6.321e-05, -0.9659, 0.2588, -6.321e-05, -0.9659, 0.2588, -1.976e-05, -0.9659, 0.2589, 1.0, 1.808e-05, -2.562e-05, 1.0, 3.567e-05, 2.296e-05, -8.441e-06, -0.9659, 0.2588, 0.0, -0.2588, -0.9659, 1.381e-05, -0.2588, -0.9659, 2.95e-05, -0.9659, 0.2588, -1.976e-05, -0.9659, 0.2589, -6.321e-05, -0.9659, 0.2588, 2.95e-05, -0.9659, 0.2588, 2.954e-05, -0.9659, 0.2589, -1.0, 9.424e-07, 0.0, -1.0, 9.424e-07, 0.0, -1.0, 2.194e-05, -2.061e-05, -1.0, 2.56e-05, -6.683e-06, 3.61e-09, -0.9659, 0.2588, 3.61e-09, -0.9659, 0.2588, 3.61e-09, -0.9659, 0.2588, 3.61e-09, -0.9659, 0.2588, 0.0, -0.2588, -0.9659, 0.0, -0.2588, -0.9659, 0.0, -0.2588, -0.9659, 0.0, -0.2588, -0.9659, -1.0, 0.0, 0.0, -1.0, 0.0, 0.0, -1.0, 0.0, 0.0, -1.0, 0.0, 0.0, -8.441e-06, -0.9659, 0.2588, 1.267e-05, -0.9659, 0.2588, 1.0, 2.548e-05, -7.182e-06, 1.0, 2.921e-05, 6.616e-06, -3.61e-09, -0.9659, 0.2588, -3.61e-09, -0.9659, 0.2588, -3.61e-09, -0.9659, 0.2588, -3.61e-09, -0.9659, 0.2588, -0.6573, -0.1861, 0.7303, -2.827e-05, 0.2588, 0.9659, -0.003937, 0.2588, 0.9659, -0.7071, 0.183, 0.683, -1.0, 1.591e-05, 5.588e-08, -0.6573, -0.1861, 0.7303, -0.7071, 0.183, 0.683, -1.0, 0.001018, 0.003804, -1.0, 2.038e-05, -3.679e-05, -1.0, 1.591e-05, 5.588e-08, -1.0, 0.001018, 0.003804, -1.0, -0.001038, -0.003799, -1.0, 1.591e-05, 5.588e-08, -1.0, 2.038e-05, -3.679e-05, 4.977e-05, -0.9659, 0.2588, 2.73e-05, -0.9659, 0.2588, -1.0, 1.591e-05, 5.588e-08, 2.73e-05, -0.9659, 0.2588, -0.6573, -0.1861, 0.7303, -0.6573, -0.1861, 0.7303, 2.73e-05, -0.9659, 0.2588, -2.827e-05, 0.2588, 0.9659, 4.977e-05, -0.9659, 0.2588, 1.267e-05, -0.9659, 0.2588, -8.441e-06, -0.9659, 0.2588, 2.73e-05, -0.9659, 0.2588, 1.0, 2.921e-05, 6.616e-06, 1.0, 2.548e-05, -7.182e-06, 1.0, 9.424e-07, 0.0, 1.0, 9.424e-07, 0.0, 1.0, 0.0, 0.0, 1.0, 0.0, 0.0, 1.0, 0.0, 0.0, 1.0, 0.0, 0.0, -1.976e-05, -0.9659, 0.2589, 4.977e-05, -0.9659, 0.2588, -3.224e-05, -0.2588, -0.9659, 3.661e-05, -0.2588, -0.9659, 3.661e-05, -0.2588, -0.9659, -3.224e-05, -0.2588, -0.9659, -0.003939, -0.2588, -0.9659, 0.003939, -0.2588, -0.9659, -1.38e-05, 0.2588, 0.9659, 0.0, 0.2588, 0.9659, 0.0, 0.2588, 0.9659, 0.0, 0.2588, 0.9659, 0.0, -0.9659, 0.2588, 0.0, -0.9659, 0.2588, 0.0, -0.9659, 0.2588, 0.0, -0.9659, 0.2588, 0.6573, -0.5264, -0.5394, 3.661e-05, -0.2588, -0.9659, 0.003939, -0.2588, -0.9659, 0.7071, -0.183, -0.683, 1.0, 1.808e-05, -2.562e-05, 0.6573, -0.5264, -0.5394, 0.7071, -0.183, -0.683, 1.0, -0.00102, -0.003804, 1.0, 1.808e-05, -2.562e-05, -1.976e-05, -0.9659, 0.2589, 0.6573, -0.5264, -0.5394, 0.6573, -0.5264, -0.5394, -1.976e-05, -0.9659, 0.2589, 3.661e-05, -0.2588, -0.9659, 1.267e-05, -0.9659, 0.2588, 2.954e-05, -0.9659, 0.2589, 0.0, 0.2588, 0.9659, -1.38e-05, 0.2588, 0.9659, 1.267e-05, -0.9659, 0.2588, 4.977e-05, -0.9659, 0.2588, -1.976e-05, -0.9659, 0.2589, 2.954e-05, -0.9659, 0.2589, 0.0, 0.2588, 0.9659, 0.0, 0.2588, 0.9659, 0.0, 0.2588, 0.9659, 0.0, 0.2588, 0.9659, -0.6573, -0.5264, -0.5394, -0.7071, -0.183, -0.683, -0.003939, -0.2588, -0.9659, -3.224e-05, -0.2588, -0.9659, -1.0, 2.038e-05, -3.679e-05, -1.0, -0.001038, -0.003799, -0.7071, -0.183, -0.683, -0.6573, -0.5264, -0.5394, -1.0, 2.038e-05, -3.679e-05, -0.6573, -0.5264, -0.5394, 4.977e-05, -0.9659, 0.2588, -0.6573, -0.5264, -0.5394, -3.224e-05, -0.2588, -0.9659, 4.977e-05, -0.9659, 0.2588, -1.0, 2.56e-05, -6.683e-06, -1.0, 2.194e-05, -2.061e-05, 2.954e-05, -0.9659, 0.2589, 2.95e-05, -0.9659, 0.2588, 0.0, 0.9659, -0.2588, -5.923e-09, 0.9659, -0.2588, 5.923e-09, 0.9659, -0.2588, 0.0, 0.9659, -0.2588, 3.259e-08, 0.9659, -0.2588, 7.533e-07, 0.9659, -0.2588, -7.29e-07, 0.9659, -0.2588, 5.923e-09, 0.9659, -0.2588, -7.29e-07, 0.9659, -0.2588, -5.348e-07, 0.9659, -0.2588, 5.923e-09, 0.9659, -0.2588, 0.0, 0.9659, -0.2588, 5.923e-09, 0.9659, -0.2588, -5.348e-07, 0.9659, -0.2588, -3.259e-08, 0.9659, -0.2588, -5.923e-09, 0.9659, -0.2588, 7.29e-07, 0.9659, -0.2588, -7.533e-07, 0.9659, -0.2588, 0.0, 0.9659, -0.2588, 0.0, 0.9659, -0.2588, 3.259e-08, 0.9659, -0.2588, -3.259e-08, 0.9659, -0.2588, 7.29e-07, 0.9659, -0.2588, -5.923e-09, 0.9659, -0.2588, 5.348e-07, 0.9659, -0.2588, 0.0, 0.9659, -0.2588, 5.348e-07, 0.9659, -0.2588, -5.923e-09, 0.9659, -0.2588, 0.0, 0.9659, -0.2588, 5.348e-07, 0.9659, -0.2588, 3.259e-08, 0.9659, -0.2588, 7.533e-07, 0.9659, -0.2588, 3.259e-08, 0.9659, -0.2588, 5.348e-07, 0.9659, -0.2588, 0.0, 0.9659, -0.2588, -3.259e-08, 0.9659, -0.2588, -5.348e-07, 0.9659, -0.2588, -7.533e-07, 0.9659, -0.2588, -5.348e-07, 0.9659, -0.2588, -3.259e-08, 0.9659, -0.2588, 0.0, 0.9659, -0.2588, 0.0, 0.9659, -0.2588, 0.0, 0.9659, -0.2588, 0.0, 0.9659, -0.2588, -1.234e-07, 0.2091, 0.9779, 0.0, 3.825e-07, 1.0, 0.0, 3.825e-07, 1.0, -1.234e-07, 0.2091, 0.9779, 0.0, 0.9987, -0.05112, 0.0, 0.9987, -0.05112, -1.372e-07, 0.7934, 0.6088, -1.372e-07, 0.7934, 0.6088, -1.372e-07, 0.7934, 0.6088, -1.372e-07, 0.7934, 0.6088, -1.234e-07, 0.2091, 0.9779, -1.234e-07, 0.2091, 0.9779, 0.0, 0.9987, -0.05112, 0.0, 0.9659, -0.2588, 0.0, 0.9659, -0.2588, 0.0, 0.9987, -0.05112, 0.0, -0.2091, -0.9779, 0.0, -0.2091, -0.9779, 0.0, -2.527e-07, -1.0, 0.0, -2.527e-07, -1.0, 0.0, -0.9987, 0.05112, 0.0, -0.7934, -0.6088, 0.0, -0.7934, -0.6088, 0.0, -0.9987, 0.05112, 0.0, -0.7934, -0.6088, 0.0, -0.2091, -0.9779, 0.0, -0.2091, -0.9779, 0.0, -0.7934, -0.6088, 0.0, -0.9987, 0.05112, 0.0, -0.9987, 0.05112, 0.0, -0.9659, 0.2588, 0.0, -0.9659, 0.2588, 0.0, 0.2588, 0.9659, 0.0, 0.2588, 0.9659, 0.0, 0.2588, 0.9659, 0.0, 0.2588, 0.9659, 0.0, 1.0, 0.0, 0.0, 1.0, 0.0, 0.0, 1.0, 0.0, 0.0, 1.0, 0.0, -1.0, 0.0, 0.0, -1.0, 5.34e-07, 0.0, -1.0, 5.34e-07, 0.0, -1.0, 0.0, 0.0, 1.0, -1.068e-06, 0.0, 1.0, 0.0, 0.0, 1.0, 0.0, 0.0, 1.0, -1.068e-06, 0.0, -1.0, 5.34e-07, 0.0, -1.0, 5.251e-07, 0.0, -1.0, 5.251e-07, 0.0, -1.0, 5.34e-07, 0.0, 1.0, -1.069e-06, 0.0, 1.0, -1.068e-06, 0.0, 1.0, -1.068e-06, 0.0, 1.0, -1.069e-06, 0.0, -1.0, 0.0, 0.0, -1.0, 0.0, 0.0, -1.0, 0.0, 0.0, -1.0, 0.0, 0.0, 1.0, 0.0, 0.0, 1.0, 0.0, 0.0, 1.0, 0.0, 0.0, 1.0, 0.0, 0.0, 1.0, -2.406e-09, 0.0, 1.0, -1.069e-06, 0.0, 1.0, -1.069e-06, 0.0, 1.0, -2.406e-09, 0.0, -1.0, 5.251e-07, 0.0, -1.0, -1.775e-08, 0.0, -1.0, -1.775e-08, 0.0, -1.0, 5.251e-07, 0.0, 0.2247, 0.8852, 0.4072, -0.04481, 0.9814, 0.1868, -0.3471, 0.87, 0.3503, 0.6225, 0.666, -0.4111, 0.4344, 0.8805, -0.1895, 0.5635, 0.814, 0.1412, -0.2247, 0.563, -0.7953, 0.04481, 0.7565, -0.6524, 0.3471, 0.5783, -0.7383, -0.3471, 0.87, 0.3503, -0.04481, 0.9814, 0.1868, -0.4344, 0.8573, -0.2761, -0.6225, 0.7823, 0.02305, -0.5635, 0.6343, -0.5293, -0.4344, 0.8573, -0.2761, 0.04481, 0.7565, -0.6524, -0.2247, 0.563, -0.7953, -0.6225, 0.7823, 0.02305, -0.4344, 0.8573, -0.2761, -0.5635, 0.6343, -0.5293, 0.5635, 0.814, 0.1412, 0.4344, 0.8805, -0.1895, -0.04481, 0.9814, 0.1868, 0.2247, 0.8852, 0.4072, 0.5635, 0.814, 0.1412, 0.4344, 0.8805, -0.1895, -0.04481, 0.9814, 0.1868, 0.2247, 0.8852, 0.4072, -0.3471, 0.87, 0.3503, -0.04481, 0.9814, 0.1868, -0.4344, 0.8573, -0.2761, -0.6225, 0.7823, 0.02305, 0.6225, 0.666, -0.4111, 0.4344, 0.8805, -0.1895, 0.5635, 0.814, 0.1412, -0.5635, 0.6343, -0.5293, -0.4344, 0.8573, -0.2761, 0.04481, 0.7565, -0.6524, -0.2247, 0.563, -0.7953, -0.2247, 0.563, -0.7953, 0.04481, 0.7565, -0.6524, 0.3471, 0.5783, -0.7383, 0.2247, 0.8852, 0.4072, -0.04481, 0.9814, 0.1868, -0.3471, 0.87, 0.3503, -0.6225, 0.7823, 0.02305, -0.4344, 0.8573, -0.2761, -0.5635, 0.6343, -0.5293, 0.3471, 0.5783, -0.7383, 0.04481, 0.7565, -0.6524, 0.4344, 0.8805, -0.1895, 0.6225, 0.666, -0.4111, -0.04481, 0.9814, 0.1868, 0.4344, 0.8805, -0.1895, 0.04481, 0.7565, -0.6524, -0.4344, 0.8573, -0.2761, 0.3471, 0.5783, -0.7383, 0.04481, 0.7565, -0.6524, 0.4344, 0.8805, -0.1895, 0.6225, 0.666, -0.4111, -0.04481, 0.9814, 0.1868, 0.4344, 0.8805, -0.1895, 0.04481, 0.7565, -0.6524, -0.4344, 0.8573, -0.2761, 2.401e-07, 0.2091, 0.9779, 2.401e-07, 0.2091, 0.9779, 0.0, 3.825e-07, 1.0, 0.0, 3.825e-07, 1.0, 0.0, 0.9987, -0.05112, 2.668e-07, 0.7934, 0.6088, 2.668e-07, 0.7934, 0.6088, 0.0, 0.9987, -0.05112, 2.668e-07, 0.7934, 0.6088, 2.401e-07, 0.2091, 0.9779, 2.401e-07, 0.2091, 0.9779, 2.668e-07, 0.7934, 0.6088, 0.0, 0.9987, -0.05112, 0.0, 0.9987, -0.05112, 0.0, 0.9659, -0.2588, 0.0, 0.9659, -0.2588, 1.938e-08, -0.2091, -0.9779, 0.0, -2.527e-07, -1.0, 0.0, -2.527e-07, -1.0, 1.938e-08, -0.2091, -0.9779, 0.0, -0.9987, 0.05112, 0.0, -0.9987, 0.05112, 2.153e-08, -0.7934, -0.6088, 2.153e-08, -0.7934, -0.6088, 2.153e-08, -0.7934, -0.6088, 2.153e-08, -0.7934, -0.6088, 1.938e-08, -0.2091, -0.9779, 1.938e-08, -0.2091, -0.9779, 0.0, -0.9987, 0.05112, 0.0, -0.9659, 0.2588, 0.0, -0.9659, 0.2588, 0.0, -0.9987, 0.05112, 0.0, 0.2588, 0.9659, 0.0, 0.2588, 0.9659, 0.0, 0.2588, 0.9659, 0.0, 0.2588, 0.9659, 0.0, 1.0, 0.0, 0.0, 1.0, 0.0, 0.0, 1.0, 0.0, 0.0, 1.0, 0.0, 1.0, 2.87e-07, 0.0, 1.0, 2.87e-07, 0.0, 1.0, 0.0, 0.0, 1.0, 0.0, 0.0, -1.0, -1.268e-06, 0.0, -1.0, -1.268e-06, 0.0, -1.0, 2.937e-08, 0.0, -1.0, 2.937e-08, 0.0, 1.0, 0.0, 0.0, 1.0, 0.0, 0.0, 1.0, 0.0, 0.0, 1.0, 0.0, 0.0, -1.0, -1.068e-06, 0.0, -1.0, -1.068e-06, 0.0, -1.0, -1.268e-06, 0.0, -1.0, -1.268e-06, 0.0, 1.0, 5.741e-07, 0.0, 1.0, 5.741e-07, 0.0, 1.0, 2.87e-07, 0.0, 1.0, 2.87e-07, 0.0, -1.0, 2.937e-08, 0.0, -1.0, 2.937e-08, 0.0, -1.0, 4.593e-07, 0.0, -1.0, 4.593e-07, 0.0, -1.0, 0.0, 0.0, -1.0, 0.0, 0.0, -1.0, -1.068e-06, 0.0, -1.0, -1.068e-06, 0.0, 1.0, 0.0, 0.0, 1.0, 0.0, 0.0, 1.0, 0.0, 0.0, 1.0, 0.0, 0.0, -0.2247, 0.8852, 0.4072, 0.3471, 0.87, 0.3503, 0.04481, 0.9814, 0.1868, -0.6225, 0.666, -0.4111, -0.5635, 0.814, 0.1412, -0.4344, 0.8805, -0.1895, 0.2247, 0.563, -0.7953, -0.3471, 0.5783, -0.7383, -0.04481, 0.7565, -0.6524, 0.3471, 0.87, 0.3503, 0.6225, 0.7823, 0.02305, 0.4344, 0.8573, -0.2761, 0.04481, 0.9814, 0.1868, 0.5635, 0.6343, -0.5293, 0.2247, 0.563, -0.7953, -0.04481, 0.7565, -0.6524, 0.4344, 0.8573, -0.2761, 0.6225, 0.7823, 0.02305, 0.5635, 0.6343, -0.5293, 0.4344, 0.8573, -0.2761, -0.5635, 0.814, 0.1412, -0.2247, 0.8852, 0.4072, 0.04481, 0.9814, 0.1868, -0.4344, 0.8805, -0.1895, -0.5635, 0.814, 0.1412, -0.2247, 0.8852, 0.4072, 0.04481, 0.9814, 0.1868, -0.4344, 0.8805, -0.1895, 0.3471, 0.87, 0.3503, 0.6225, 0.7823, 0.02305, 0.4344, 0.8573, -0.2761, 0.04481, 0.9814, 0.1868, -0.6225, 0.666, -0.4111, -0.5635, 0.814, 0.1412, -0.4344, 0.8805, -0.1895, 0.5635, 0.6343, -0.5293, 0.2247, 0.563, -0.7953, -0.04481, 0.7565, -0.6524, 0.4344, 0.8573, -0.2761, 0.2247, 0.563, -0.7953, -0.3471, 0.5783, -0.7383, -0.04481, 0.7565, -0.6524, -0.2247, 0.8852, 0.4072, 0.3471, 0.87, 0.3503, 0.04481, 0.9814, 0.1868, 0.6225, 0.7823, 0.02305, 0.5635, 0.6343, -0.5293, 0.4344, 0.8573, -0.2761, -0.3471, 0.5783, -0.7383, -0.6225, 0.666, -0.4111, -0.4344, 0.8805, -0.1895, -0.04481, 0.7565, -0.6524, 0.04481, 0.9814, 0.1868, 0.4344, 0.8573, -0.2761, -0.04481, 0.7565, -0.6524, -0.4344, 0.8805, -0.1895, -0.3471, 0.5783, -0.7383, -0.6225, 0.666, -0.4111, -0.4344, 0.8805, -0.1895, -0.04481, 0.7565, -0.6524, 0.04481, 0.9814, 0.1868, 0.4344, 0.8573, -0.2761, -0.04481, 0.7565, -0.6524, -0.4344, 0.8805, -0.1895])] * 3)])
me_plane = bpy.data.meshes.new('Plane')
me_plane.from_pydata([(0.575, 0.04, 0.575), (0.735, 0.04, 0.755), (0.755, 0.04, 0.735), (0.7491, 0.04, 0.7491), (0.6, -0.04, 0.6), (0.575, -0.015, 0.575), (0.73, -0.04, 0.73), (0.755, -0.015, 0.735), (0.735, -0.015, 0.755), (0.7491, -0.015, 0.7491), (0.575, -0.01, 0.575), (0.5, -0.01, 0.5), (0.5, -1.916e-08, 0.5), (-0.575, 0.04, 0.575), (-0.735, 0.04, 0.755), (-0.755, 0.04, 0.735), (-0.7491, 0.04, 0.7491), (-0.6, -0.04, 0.6), (-0.575, -0.015, 0.575), (-0.73, -0.04, 0.73), (-0.755, -0.015, 0.735), (-0.735, -0.015, 0.755), (-0.7491, -0.015, 0.7491), (-0.575, -0.01, 0.575), (-0.5, -0.01, 0.5), (-0.5, -1.916e-08, 0.5), (0.575, 0.04, -0.575), (0.735, 0.04, -0.755), (0.755, 0.04, -0.735), (0.7491, 0.04, -0.7491), (0.6, -0.04, -0.6), (0.575, -0.015, -0.575), (0.73, -0.04, -0.73), (0.755, -0.015, -0.735), (0.735, -0.015, -0.755), (0.7491, -0.015, -0.7491), (0.575, -0.01, -0.575), (0.5, -0.01, -0.5), (0.5, 2.455e-08, -0.5), (-0.575, 0.04, -0.575), (-0.735, 0.04, -0.755), (-0.755, 0.04, -0.735), (-0.7491, 0.04, -0.7491), (-0.6, -0.04, -0.6), (-0.575, -0.015, -0.575), (-0.73, -0.04, -0.73), (-0.755, -0.015, -0.735), (-0.735, -0.015, -0.755), (-0.7491, -0.015, -0.7491), (-0.575, -0.01, -0.575), (-0.5, -0.01, -0.5), (-0.5, 2.455e-08, -0.5), (-0.575, 0.03, 0.575), (-0.575, 0.03, -0.575), (0.575, 0.03, 0.575), (0.575, 0.03, -0.575)], [], [(33, 28, 2, 7), (18, 13, 0, 5), (1, 14, 21, 8), (23, 24, 11, 10), (9, 3, 1, 8), (7, 2, 3, 9), (17, 4, 6, 19), (8, 21, 19, 6), (7, 9, 6), (9, 8, 6), (6, 32, 33, 7), (17, 18, 5, 4), (32, 6, 4, 30), (0, 26, 31, 5), (11, 37, 36, 10), (24, 25, 12, 11), (12, 38, 37, 11), (17, 43, 44, 18), (23, 49, 50, 24), (22, 21, 14, 16), (20, 22, 16, 15), (46, 20, 15, 41), (20, 46, 45, 19), (20, 19, 22), (22, 19, 21), (45, 43, 17, 19), (18, 44, 39, 13), (24, 50, 51, 25), (32, 45, 47, 34), (34, 47, 40, 27), (44, 31, 26, 39), (49, 36, 37, 50), (35, 34, 27, 29), (33, 35, 29, 28), (33, 32, 35), (35, 32, 34), (43, 30, 31, 44), (43, 45, 32, 30), (50, 37, 38, 51), (48, 42, 40, 47), (46, 41, 42, 48), (46, 48, 45), (48, 47, 45), (5, 31, 30, 4), (26, 0, 2, 28), (1, 0, 13, 14), (2, 0, 3), (1, 3, 0), (14, 13, 16), (39, 41, 15, 13), (27, 40, 39, 26), (40, 42, 39), (41, 39, 42), (15, 16, 13), (27, 26, 29), (28, 29, 26), (53, 52, 54, 55)])
me_plane.polygons.foreach_set('use_smooth', [1, 1, 1, 0, 1, 1, 1, 1, 1, 1, 1, 1, 1, 1, 0, 0, 0, 1, 0, 1, 1, 1, 1, 1, 1, 1, 1, 0, 1, 1, 1, 0, 1, 1, 1, 1, 1, 1, 0, 1, 1, 1, 1, 1, 1, 1, 1, 1, 1, 1, 1, 1, 1, 1, 1, 1, 0])
me_plane.polygons.foreach_set('material_index', [0, 0, 0, 1, 0, 0, 0, 0, 0, 0, 0, 0, 0, 0, 1, 1, 1, 0, 1, 0, 0, 0, 0, 0, 0, 0, 0, 1, 0, 0, 0, 1, 0, 0, 0, 0, 0, 0, 1, 0, 0, 0, 0, 0, 0, 0, 0, 0, 0, 0, 0, 0, 0, 0, 0, 0, 1])
_k = set([(0, 5), (0, 13), (0, 26), (1, 3), (1, 14), (2, 3), (2, 28), (4, 5), (13, 18), (13, 39), (14, 16), (15, 16), (15, 41), (17, 18), (26, 31), (26, 39), (27, 29), (27, 40), (28, 29), (30, 31), (39, 44), (40, 42), (41, 42), (43, 44)])
me_plane.attributes.new('sharp_edge', 'BOOLEAN', 'EDGE').data.foreach_set('value', [ (min(e.vertices), max(e.vertices)) in _k for e in me_plane.edges])
_uv = me_plane.uv_layers.new(name='UVMap')
_uv.uv.foreach_set('vector', [0.271, 0.5962, 0.2721, 0.5691, 0.9879, 0.5753, 0.9885, 0.6029, 0.9207, 0.4468, 0.921, 0.4738, 0.3572, 0.4804, 0.3569, 0.4535, 0.2802, 0.3273, 0.9944, 0.3205, 0.9959, 0.3474, 0.2793, 0.3551, 0.9858, 0.01338, 0.9594, 0.03887, 0.578, 0.03887, 0.5531, 0.01338, 0.2714, 0.3557, 0.272, 0.3261, 0.2802, 0.3273, 0.2793, 0.3551, 0.9885, 0.6029, 0.9879, 0.5753, 0.9957, 0.5741, 0.9966, 0.6034, 0.9328, 0.4294, 0.3445, 0.4363, 0.28, 0.3733, 0.9957, 0.3649, 0.2793, 0.3551, 0.9959, 0.3474, 0.9957, 0.3649, 0.28, 0.3733, 0.9885, 0.6029, 0.9966, 0.6034, 0.988, 0.6209, 0.2714, 0.3557, 0.2793, 0.3551, 0.28, 0.3733, 0.988, 0.6209, 0.2711, 0.6147, 0.271, 0.5962, 0.9885, 0.6029, 0.9328, 0.4294, 0.9207, 0.4468, 0.3569, 0.4535, 0.3445, 0.4363, 0.2711, 0.6147, 0.988, 0.6209, 0.9236, 0.6842, 0.3344, 0.6791, 0.9109, 0.7284, 0.3463, 0.7236, 0.3465, 0.6966, 0.9112, 0.7014, 0.578, 0.03887, 0.578, 0.4184, 0.5531, 0.4442, 0.5531, 0.01338, 0.9594, 0.03887, 0.9556, 0.04288, 0.5823, 0.04288, 0.578, 0.03887, 0.5823, 0.04288, 0.5823, 0.4143, 0.578, 0.4184, 0.578, 0.03887, 0.6805, 0.76, 0.09125, 0.767, 0.1033, 0.7495, 0.668, 0.7428, 0.9858, 0.01338, 0.9858, 0.4442, 0.9594, 0.4184, 0.9594, 0.03887, 1.004, 0.3478, 0.9959, 0.3474, 0.9944, 0.3205, 1.002, 0.3191, 0.7456, 0.8417, 0.7539, 0.8412, 0.7529, 0.8708, 0.7451, 0.8695, 0.02808, 0.8494, 0.7456, 0.8417, 0.7451, 0.8695, 0.02923, 0.8763, 0.7456, 0.8417, 0.02808, 0.8494, 0.02816, 0.8316, 0.7451, 0.8231, 0.7456, 0.8417, 0.7451, 0.8231, 0.7539, 0.8412, 1.004, 0.3478, 0.9957, 0.3649, 0.9959, 0.3474, 0.02816, 0.8316, 0.09125, 0.767, 0.6805, 0.76, 0.7451, 0.8231, 0.668, 0.7428, 0.1033, 0.7495, 0.103, 0.7225, 0.6677, 0.7158, 0.9594, 0.03887, 0.9594, 0.4184, 0.9556, 0.4143, 0.9556, 0.04288, 0.2803, 0.1162, 0.996, 0.1209, 0.9963, 0.1391, 0.2797, 0.1337, 0.2797, 0.1337, 0.9963, 0.1391, 0.9949, 0.1666, 0.2807, 0.161, 0.9206, 0.03937, 0.3568, 0.03567, 0.357, 0.008708, 0.9207, 0.01241, 0.9858, 0.4442, 0.5531, 0.4442, 0.578, 0.4184, 0.9594, 0.4184, 0.272, 0.1332, 0.2797, 0.1337, 0.2807, 0.161, 0.2727, 0.1622, 0.271, 0.5962, 0.2628, 0.5966, 0.2646, 0.5676, 0.2721, 0.5691, 0.271, 0.5962, 0.2711, 0.6147, 0.2628, 0.5966, 0.272, 0.1332, 0.2803, 0.1162, 0.2797, 0.1337, 0.9327, 0.05678, 0.3444, 0.05292, 0.3568, 0.03567, 0.9206, 0.03937, 0.9327, 0.05678, 0.996, 0.1209, 0.2803, 0.1162, 0.3444, 0.05292, 0.9594, 0.4184, 0.578, 0.4184, 0.5823, 0.4143, 0.9556, 0.4143, 1.004, 0.1386, 1.003, 0.168, 0.9949, 0.1666, 0.9963, 0.1391, 0.02808, 0.8494, 0.02923, 0.8763, 0.02177, 0.8778, 0.02006, 0.8491, 0.02808, 0.8494, 0.02006, 0.8491, 0.02816, 0.8316, 1.004, 0.1386, 0.9963, 0.1391, 0.996, 0.1209, 0.9112, 0.7014, 0.3465, 0.6966, 0.3344, 0.6791, 0.9236, 0.6842, 0.3401, 0.4794, 0.9199, 0.4794, 0.9879, 0.5753, 0.2721, 0.5691, 0.2802, 0.3273, 0.3494, 0.2299, 0.9257, 0.2299, 0.9944, 0.3205, 0.9879, 0.5753, 0.9199, 0.4794, 0.9957, 0.5741, 0.2802, 0.3273, 0.272, 0.3261, 0.3494, 0.2299, 0.9944, 0.3205, 0.9257, 0.2299, 1.002, 0.3191, 0.09686, 0.9658, 0.02923, 0.8763, 0.7451, 0.8695, 0.6767, 0.9658, 0.2807, 0.161, 0.9949, 0.1666, 0.9257, 0.2578, 0.3494, 0.2578, 0.9949, 0.1666, 1.003, 0.168, 0.9257, 0.2578, 0.02923, 0.8763, 0.09686, 0.9658, 0.02177, 0.8778, 0.7451, 0.8695, 0.7529, 0.8708, 0.6767, 0.9658, 0.2807, 0.161, 0.3494, 0.2578, 0.2727, 0.1622, 0.2721, 0.5691, 0.2646, 0.5676, 0.3401, 0.4794, 0.985, 0.5597, 0.985, 0.9851, 0.5597, 0.9851, 0.5597, 0.5597])
me_plane.materials.append(mat_wood067_dark)
me_plane.materials.append(mat_paper001)
me_plane.update()
me_plane.normals_split_custom_set([tuple(v) for v in zip(*[iter([1.0, 2.623e-05, -1.994e-05, 1.0, -8.894e-09, -0.003938, 1.0, -0.0002016, 0.003938, 1.0, 2.921e-05, 3.154e-05, 0.0, 2.638e-05, -1.0, 0.0, 0.0, -1.0, 0.0, 0.0, -1.0, 1.386e-05, 2.642e-05, -1.0, 0.003937, 0.0, 1.0, -0.003937, -1.831e-05, 1.0, -2.976e-05, 2.864e-05, 1.0, 1.903e-05, 2.336e-05, 1.0, 0.0, -1.0, -2.166e-09, 0.0, -1.0, -2.166e-09, 0.0, -1.0, -2.166e-09, 0.0, -1.0, -2.166e-09, 0.6573, -0.3688, 0.6573, 0.7071, 0.0, 0.7071, 0.003937, 0.0, 1.0, 1.903e-05, 2.336e-05, 1.0, 1.0, 2.921e-05, 3.154e-05, 1.0, -0.0002016, 0.003938, 0.7071, 0.0, 0.7071, 0.6573, -0.3688, 0.6573, -8.352e-06, -1.0, -1.279e-05, 2.942e-05, -1.0, -3.388e-05, -6.244e-05, -1.0, 9.894e-06, 2.64e-05, -1.0, -2.614e-05, 1.903e-05, 2.336e-05, 1.0, -2.976e-05, 2.864e-05, 1.0, 2.64e-05, -1.0, -2.614e-05, -6.244e-05, -1.0, 9.894e-06, 1.0, 2.921e-05, 3.154e-05, 0.6573, -0.3688, 0.6573, -6.244e-05, -1.0, 9.894e-06, 0.6573, -0.3688, 0.6573, 1.903e-05, 2.336e-05, 1.0, -6.244e-05, -1.0, 9.894e-06, -6.244e-05, -1.0, 9.894e-06, -1.946e-05, -1.0, 3.223e-05, 1.0, 2.623e-05, -1.994e-05, 1.0, 2.921e-05, 3.154e-05, -8.352e-06, -1.0, -1.279e-05, 0.0, 2.638e-05, -1.0, 1.386e-05, 2.642e-05, -1.0, 2.942e-05, -1.0, -3.388e-05, -1.946e-05, -1.0, 3.223e-05, -6.244e-05, -1.0, 9.894e-06, 2.942e-05, -1.0, -3.388e-05, 2.945e-05, -1.0, 3.381e-05, -1.0, 0.0, 0.0, -1.0, 0.0, 0.0, -1.0, 2.663e-05, -1.381e-05, -1.0, 2.655e-05, -2.162e-08, 4.967e-08, -1.0, -4.332e-08, 4.967e-08, -1.0, -4.332e-08, 4.967e-08, -1.0, -4.332e-08, 4.967e-08, -1.0, -4.332e-08, 0.0, 0.0, -1.0, 0.0, 0.0, -1.0, 0.0, 0.0, -1.0, 0.0, 0.0, -1.0, -1.0, 0.0, 0.0, -1.0, 0.0, 0.0, -1.0, 0.0, 0.0, -1.0, 0.0, 0.0, -8.352e-06, -1.0, -1.279e-05, 1.275e-05, -1.0, -8.412e-06, 1.0, 2.658e-05, -2.162e-08, 1.0, 2.652e-05, 1.384e-05, -4.967e-08, -1.0, -4.332e-08, -4.967e-08, -1.0, -4.332e-08, -4.967e-08, -1.0, -4.332e-08, -4.967e-08, -1.0, -4.332e-08, -0.6573, -0.3688, 0.6573, -2.976e-05, 2.864e-05, 1.0, -0.003937, -1.831e-05, 1.0, -0.7071, 0.0, 0.7071, -1.0, 1.6e-05, 4.59e-06, -0.6573, -0.3688, 0.6573, -0.7071, 0.0, 0.7071, -1.0, 8.894e-09, 0.003938, -1.0, 3.15e-05, -3.07e-05, -1.0, 1.6e-05, 4.59e-06, -1.0, 8.894e-09, 0.003938, -1.0, -1.831e-05, -0.003938, -1.0, 1.6e-05, 4.59e-06, -1.0, 3.15e-05, -3.07e-05, 4.935e-05, -1.0, 2.347e-06, 2.64e-05, -1.0, -2.614e-05, -1.0, 1.6e-05, 4.59e-06, 2.64e-05, -1.0, -2.614e-05, -0.6573, -0.3688, 0.6573, -0.6573, -0.3688, 0.6573, 2.64e-05, -1.0, -2.614e-05, -2.976e-05, 2.864e-05, 1.0, 4.935e-05, -1.0, 2.347e-06, 1.275e-05, -1.0, -8.412e-06, -8.352e-06, -1.0, -1.279e-05, 2.64e-05, -1.0, -2.614e-05, 1.0, 2.652e-05, 1.384e-05, 1.0, 2.658e-05, -2.162e-08, 1.0, 0.0, 0.0, 1.0, 0.0, 0.0, 1.0, 0.0, 0.0, 1.0, 0.0, 0.0, 1.0, 0.0, 0.0, 1.0, 0.0, 0.0, -1.946e-05, -1.0, 3.223e-05, 4.935e-05, -1.0, 2.347e-06, -2.965e-05, 2.855e-05, -1.0, 3.451e-05, 3.087e-05, -1.0, 3.451e-05, 3.087e-05, -1.0, -2.965e-05, 2.855e-05, -1.0, -0.003937, 0.0, -1.0, 0.003937, -1.831e-05, -1.0, -1.387e-05, 2.638e-05, 1.0, 0.0, 2.635e-05, 1.0, 0.0, 0.0, 1.0, 0.0, 0.0, 1.0, 0.0, -1.0, -1.04e-07, 0.0, -1.0, -1.04e-07, 0.0, -1.0, -1.04e-07, 0.0, -1.0, -1.04e-07, 0.6573, -0.3688, -0.6573, 3.451e-05, 3.087e-05, -1.0, 0.003937, -1.831e-05, -1.0, 0.7071, 0.0, -0.7071, 1.0, 2.623e-05, -1.994e-05, 0.6573, -0.3688, -0.6573, 0.7071, 0.0, -0.7071, 1.0, -8.894e-09, -0.003938, 1.0, 2.623e-05, -1.994e-05, -1.946e-05, -1.0, 3.223e-05, 0.6573, -0.3688, -0.6573, 0.6573, -0.3688, -0.6573, -1.946e-05, -1.0, 3.223e-05, 3.451e-05, 3.087e-05, -1.0, 1.275e-05, -1.0, -8.412e-06, 2.945e-05, -1.0, 3.381e-05, 0.0, 2.635e-05, 1.0, -1.387e-05, 2.638e-05, 1.0, 1.275e-05, -1.0, -8.412e-06, 4.935e-05, -1.0, 2.347e-06, -1.946e-05, -1.0, 3.223e-05, 2.945e-05, -1.0, 3.381e-05, 0.0, 0.0, 1.0, 0.0, 0.0, 1.0, 0.0, 0.0, 1.0, 0.0, 0.0, 1.0, -0.6573, -0.3688, -0.6573, -0.7071, 0.0, -0.7071, -0.003937, 0.0, -1.0, -2.965e-05, 2.855e-05, -1.0, -1.0, 3.15e-05, -3.07e-05, -1.0, -1.831e-05, -0.003938, -0.7071, 0.0, -0.7071, -0.6573, -0.3688, -0.6573, -1.0, 3.15e-05, -3.07e-05, -0.6573, -0.3688, -0.6573, 4.935e-05, -1.0, 2.347e-06, -0.6573, -0.3688, -0.6573, -2.965e-05, 2.855e-05, -1.0, 4.935e-05, -1.0, 2.347e-06, -1.0, 2.655e-05, -2.162e-08, -1.0, 2.663e-05, -1.381e-05, 2.945e-05, -1.0, 3.381e-05, 2.942e-05, -1.0, -3.388e-05, -2.125e-08, 1.0, 5.295e-08, -2.018e-08, 1.0, 2.407e-08, -1.271e-08, 1.0, 1.395e-08, -5.464e-08, 1.0, 1.395e-08, 0.0, 1.0, 1.213e-09, -2.018e-08, 1.0, 2.407e-08, 2.018e-08, 1.0, 2.407e-08, 0.0, 1.0, 1.213e-09, -1.271e-08, 1.0, 1.395e-08, -2.018e-08, 1.0, 2.407e-08, 0.0, 1.0, 0.0, 0.0, 1.0, 1.213e-09, 0.0, 1.0, 0.0, -2.018e-08, 1.0, 2.407e-08, 0.0, 1.0, 1.213e-09, 2.018e-08, 1.0, 2.407e-08, 0.0, 1.0, 0.0, 2.125e-08, 1.0, 5.295e-08, 5.464e-08, 1.0, 1.395e-08, 1.271e-08, 1.0, 1.395e-08, 2.018e-08, 1.0, 2.407e-08, -1.737e-08, 1.0, 1.941e-08, 1.737e-08, 1.0, 1.941e-08, 2.125e-08, 1.0, 5.295e-08, -2.125e-08, 1.0, 5.295e-08, 1.737e-08, 1.0, 1.941e-08, 4.278e-08, 1.0, 0.0, 2.125e-08, 1.0, 5.295e-08, 5.464e-08, 1.0, 1.395e-08, 2.125e-08, 1.0, 5.295e-08, 4.278e-08, 1.0, 0.0, 1.271e-08, 1.0, 1.395e-08, 0.0, 1.0, 0.0, 2.018e-08, 1.0, 2.407e-08, -1.737e-08, 1.0, 1.941e-08, -2.125e-08, 1.0, 5.295e-08, -4.278e-08, 1.0, 0.0, -5.464e-08, 1.0, 1.395e-08, -4.278e-08, 1.0, 0.0, -2.125e-08, 1.0, 5.295e-08, 0.0, 1.0, 0.0, 0.0, 1.0, 0.0, 0.0, 1.0, 0.0, 0.0, 1.0, 0.0])] * 3)])
me_plane_002 = bpy.data.meshes.new('Plane.002')
me_plane_002.from_pydata([(0.575, 0.1875, 0.5451), (0.735, 0.234, 0.7189), (0.755, 0.2289, 0.6996), (0.7491, 0.2325, 0.7133), (0.6, 0.1167, 0.5899), (0.575, 0.1343, 0.5593), (0.73, 0.1503, 0.7155), (0.755, 0.1757, 0.7138), (0.735, 0.1809, 0.7332), (0.7491, 0.1794, 0.7275), (0.575, 0.1392, 0.558), (0.5, 0.1198, 0.4856), (0.5, 0.1294, 0.483), (-0.575, 0.1875, 0.5451), (-0.735, 0.234, 0.7189), (-0.755, 0.2289, 0.6996), (-0.7491, 0.2325, 0.7133), (-0.6, 0.1167, 0.5899), (-0.575, 0.1343, 0.5593), (-0.73, 0.1503, 0.7155), (-0.755, 0.1757, 0.7138), (-0.735, 0.1809, 0.7332), (-0.7491, 0.1794, 0.7275), (-0.575, 0.1392, 0.558), (-0.5, 0.1198, 0.4856), (-0.5, 0.1294, 0.483), (0.575, -0.1102, -0.5658), (0.735, -0.1568, -0.7396), (0.755, -0.1516, -0.7203), (0.7491, -0.1553, -0.734), (0.6, -0.1939, -0.5692), (0.575, -0.1633, -0.5515), (0.73, -0.2276, -0.6948), (0.755, -0.2047, -0.7061), (0.735, -0.2099, -0.7254), (0.7491, -0.2084, -0.7197), (0.575, -0.1585, -0.5528), (0.5, -0.1391, -0.4804), (0.5, -0.1294, -0.483), (-0.575, -0.1102, -0.5658), (-0.735, -0.1568, -0.7396), (-0.755, -0.1516, -0.7203), (-0.7491, -0.1553, -0.734), (-0.6, -0.1939, -0.5692), (-0.575, -0.1633, -0.5515), (-0.73, -0.2276, -0.6948), (-0.755, -0.2047, -0.7061), (-0.735, -0.2099, -0.7254), (-0.7491, -0.2084, -0.7197), (-0.575, -0.1585, -0.5528), (-0.5, -0.1391, -0.4804), (-0.5, -0.1294, -0.483), (-0.575, 0.1778, 0.5476), (-0.575, -0.1198, -0.5632), (0.575, 0.1778, 0.5476), (0.575, -0.1198, -0.5632), (0.5951, -0.0472, -0.408), (0.7342, -0.0472, -0.408), (0.7342, 0.3573, -0.7196), (0.5951, 0.3573, -0.7196), (0.5951, -0.1254, -0.6997), (0.5951, -0.1101, -0.7196), (0.5951, -0.1231, -0.7138), (0.7342, -0.1101, -0.7196), (0.7342, -0.1254, -0.6997), (0.7342, -0.1231, -0.7138), (0.5951, -0.06651, -0.4028), (0.7342, -0.06651, -0.4028), (0.7342, 0.3573, -0.7396), (0.5951, 0.3573, -0.7396), (0.5951, -0.1458, -0.6987), (0.5951, -0.1144, -0.7396), (0.5951, -0.1411, -0.7276), (0.7342, -0.1144, -0.7396), (0.7342, -0.1458, -0.6987), (0.7342, -0.1411, -0.7276), (0.6559, -0.07455, -0.51), (0.6376, -0.0707, -0.4957), (0.6351, -0.06463, -0.473), (0.65, -0.05989, -0.4553), (0.6735, -0.05927, -0.453), (0.6793, -0.07392, -0.5077), (0.6482, -0.0917, -0.6282), (0.6918, -0.101, -0.6088), (0.6942, -0.1071, -0.6315), (0.6793, -0.1118, -0.6491), (0.6735, -0.09716, -0.5944), (0.65, -0.09779, -0.5968), (0.6351, -0.1025, -0.6144), (0.6376, -0.1086, -0.6371), (0.6559, -0.1124, -0.6515), (0.6942, -0.06919, -0.49), (0.6918, -0.06312, -0.4674), (0.6482, -0.0538, -0.4868), (0.663, -0.04911, -0.4693), (0.6664, -0.05761, -0.501), (0.6811, -0.05292, -0.4835), (0.663, -0.08701, -0.6107), (0.6664, -0.09551, -0.6424), (0.6811, -0.09082, -0.6249), (-0.5951, -0.0472, -0.408), (-0.7342, -0.0472, -0.408), (-0.7342, 0.3573, -0.7196), (-0.5951, 0.3573, -0.7196), (-0.5951, -0.1254, -0.6997), (-0.5951, -0.1101, -0.7196), (-0.5951, -0.1231, -0.7138), (-0.7342, -0.1101, -0.7196), (-0.7342, -0.1254, -0.6997), (-0.7342, -0.1231, -0.7138), (-0.5951, -0.06651, -0.4028), (-0.7342, -0.06651, -0.4028), (-0.7342, 0.3573, -0.7396), (-0.5951, 0.3573, -0.7396), (-0.5951, -0.1458, -0.6987), (-0.5951, -0.1144, -0.7396), (-0.5951, -0.1411, -0.7276), (-0.7342, -0.1144, -0.7396), (-0.7342, -0.1458, -0.6987), (-0.7342, -0.1411, -0.7276), (-0.6559, -0.07455, -0.51), (-0.6376, -0.0707, -0.4957), (-0.6351, -0.06463, -0.473), (-0.65, -0.05989, -0.4553), (-0.6735, -0.05927, -0.453), (-0.6793, -0.07392, -0.5077), (-0.6482, -0.0917, -0.6282), (-0.6918, -0.101, -0.6088), (-0.6942, -0.1071, -0.6315), (-0.6793, -0.1118, -0.6491), (-0.6735, -0.09716, -0.5944), (-0.65, -0.09779, -0.5968), (-0.6351, -0.1025, -0.6144), (-0.6376, -0.1086, -0.6371), (-0.6559, -0.1124, -0.6515), (-0.6942, -0.06919, -0.49), (-0.6918, -0.06312, -0.4674), (-0.6482, -0.0538, -0.4868), (-0.663, -0.04911, -0.4693), (-0.6664, -0.05761, -0.501), (-0.6811, -0.05292, -0.4835), (-0.663, -0.08701, -0.6107), (-0.6664, -0.09551, -0.6424), (-0.6811, -0.09082, -0.6249)], [], [(33, 28, 2, 7), (18, 13, 0, 5), (1, 14, 21, 8), (23, 24, 11, 10), (9, 3, 1, 8), (7, 2, 3, 9), (17, 4, 6, 19), (8, 21, 19, 6), (7, 9, 6), (9, 8, 6), (6, 32, 33, 7), (17, 18, 5, 4), (32, 6, 4, 30), (0, 26, 31, 5), (11, 37, 36, 10), (24, 25, 12, 11), (12, 38, 37, 11), (17, 43, 44, 18), (23, 49, 50, 24), (22, 21, 14, 16), (20, 22, 16, 15), (46, 20, 15, 41), (20, 46, 45, 19), (20, 19, 22), (22, 19, 21), (45, 43, 17, 19), (18, 44, 39, 13), (24, 50, 51, 25), (32, 45, 47, 34), (34, 47, 40, 27), (44, 31, 26, 39), (49, 36, 37, 50), (35, 34, 27, 29), (33, 35, 29, 28), (33, 32, 35), (35, 32, 34), (43, 30, 31, 44), (43, 45, 32, 30), (50, 37, 38, 51), (48, 42, 40, 47), (46, 41, 42, 48), (46, 48, 45), (48, 47, 45), (5, 31, 30, 4), (26, 0, 2, 28), (1, 0, 13, 14), (2, 0, 3), (1, 3, 0), (14, 13, 16), (39, 41, 15, 13), (27, 40, 39, 26), (40, 42, 39), (41, 39, 42), (15, 16, 13), (27, 26, 29), (28, 29, 26), (53, 52, 54, 55), (63, 58, 59, 61), (60, 64, 65, 62), (62, 65, 63, 61), (60, 56, 57, 64), (73, 71, 69, 68), (70, 72, 75, 74), (72, 71, 73, 75), (70, 74, 67, 66), (57, 56, 66, 67), (59, 58, 68, 69), (60, 62, 72, 70), (65, 64, 74, 75), (62, 61, 71, 72), (63, 65, 75, 73), (56, 60, 70, 66), (64, 57, 67, 74), (58, 63, 73, 68), (61, 59, 69, 71), (86, 97, 87), (84, 99, 83), (90, 98, 85), (87, 97, 82, 88), (89, 82, 98, 90), (88, 82, 89), (83, 99, 97, 86), (92, 96, 94, 80), (79, 94, 93, 78), (91, 96, 92), (77, 93, 95, 76), (76, 95, 81), (80, 94, 79), (78, 93, 77), (81, 95, 96, 91), (94, 96, 95, 93), (85, 98, 99, 84), (97, 99, 98, 82), (107, 105, 103, 102), (104, 106, 109, 108), (106, 105, 107, 109), (104, 108, 101, 100), (117, 112, 113, 115), (114, 118, 119, 116), (116, 119, 117, 115), (114, 110, 111, 118), (101, 111, 110, 100), (103, 113, 112, 102), (104, 114, 116, 106), (109, 119, 118, 108), (106, 116, 115, 105), (107, 117, 119, 109), (100, 110, 114, 104), (108, 118, 111, 101), (102, 112, 117, 107), (105, 115, 113, 103), (130, 131, 141), (128, 127, 143), (134, 129, 142), (131, 132, 126, 141), (133, 134, 142, 126), (132, 133, 126), (127, 130, 141, 143), (136, 124, 138, 140), (123, 122, 137, 138), (135, 136, 140), (121, 120, 139, 137), (120, 125, 139), (124, 123, 138), (122, 121, 137), (125, 135, 140, 139), (138, 137, 139, 140), (129, 128, 143, 142), (141, 126, 142, 143)])
me_plane_002.polygons.foreach_set('use_smooth', [1, 1, 1, 0, 1, 1, 1, 1, 1, 1, 1, 1, 1, 1, 0, 0, 0, 1, 0, 1, 1, 1, 1, 1, 1, 1, 1, 0, 1, 1, 1, 0, 1, 1, 1, 1, 1, 1, 0, 1, 1, 1, 1, 1, 1, 1, 1, 1, 1, 1, 1, 1, 1, 1, 1, 1, 0, 1, 1, 1, 1, 1, 1, 1, 1, 1, 1, 1, 1, 1, 1, 1, 1, 1, 1, 1, 1, 1, 1, 1, 1, 1, 1, 1, 1, 1, 1, 1, 1, 1, 1, 1, 1, 1, 1, 1, 1, 1, 1, 1, 1, 1, 1, 1, 1, 1, 1, 1, 1, 1, 1, 1, 1, 1, 1, 1, 1, 1, 1, 1, 1, 1, 1, 1, 1, 1, 1, 1, 1])
me_plane_002.polygons.foreach_set('material_index', [0, 0, 0, 1, 0, 0, 0, 0, 0, 0, 0, 0, 0, 0, 1, 1, 1, 0, 1, 0, 0, 0, 0, 0, 0, 0, 0, 1, 0, 0, 0, 1, 0, 0, 0, 0, 0, 0, 1, 0, 0, 0, 0, 0, 0, 0, 0, 0, 0, 0, 0, 0, 0, 0, 0, 0, 1, 2, 2, 2, 2, 2, 2, 2, 2, 2, 2, 2, 2, 2, 2, 2, 2, 2, 2, 2, 2, 2, 2, 2, 2, 2, 2, 2, 2, 2, 2, 2, 2, 2, 2, 2, 2, 2, 2, 2, 2, 2, 2, 2, 2, 2, 2, 2, 2, 2, 2, 2, 2, 2, 2, 2, 2, 2, 2, 2, 2, 2, 2, 2, 2, 2, 2, 2, 2, 2, 2, 2, 2])
_k = set([(0, 5), (0, 13), (0, 26), (1, 3), (1, 14), (2, 3), (2, 28), (4, 5), (13, 18), (13, 39), (14, 16), (15, 16), (15, 41), (17, 18), (26, 31), (26, 39), (27, 29), (27, 40), (28, 29), (30, 31), (39, 44), (40, 42), (41, 42), (43, 44), (56, 57), (56, 60), (56, 66), (57, 64), (57, 67), (58, 59), (58, 63), (58, 68), (59, 61), (59, 69), (60, 62), (61, 62), (63, 65), (64, 65), (66, 67), (66, 70), (67, 74), (68, 69), (68, 73), (69, 71), (70, 72), (71, 72), (73, 75), (74, 75), (100, 101), (100, 104), (100, 110), (101, 108), (101, 111), (102, 103), (102, 107), (102, 112), (103, 105), (103, 113), (104, 106), (105, 106), (107, 109), (108, 109), (110, 111), (110, 114), (111, 118), (112, 113), (112, 117), (113, 115), (114, 116), (115, 116), (117, 119), (118, 119)])
me_plane_002.attributes.new('sharp_edge', 'BOOLEAN', 'EDGE').data.foreach_set('value', [ (min(e.vertices), max(e.vertices)) in _k for e in me_plane_002.edges])
_uv = me_plane_002.uv_layers.new(name='UVMap')
_uv.uv.foreach_set('vector', [0.271, 0.5962, 0.2721, 0.5691, 0.9879, 0.5753, 0.9885, 0.6029, 0.9207, 0.4468, 0.921, 0.4738, 0.3572, 0.4804, 0.3569, 0.4535, 0.2802, 0.3273, 0.9944, 0.3205, 0.9959, 0.3474, 0.2793, 0.3551, 0.9858, 0.01338, 0.9594, 0.03887, 0.578, 0.03887, 0.5531, 0.01338, 0.2714, 0.3557, 0.272, 0.3261, 0.2802, 0.3273, 0.2793, 0.3551, 0.9885, 0.6029, 0.9879, 0.5753, 0.9957, 0.5741, 0.9966, 0.6034, 0.9328, 0.4294, 0.3445, 0.4363, 0.28, 0.3733, 0.9957, 0.3649, 0.2793, 0.3551, 0.9959, 0.3474, 0.9957, 0.3649, 0.28, 0.3733, 0.9885, 0.6029, 0.9966, 0.6034, 0.988, 0.6209, 0.2714, 0.3557, 0.2793, 0.3551, 0.28, 0.3733, 0.988, 0.6209, 0.2711, 0.6147, 0.271, 0.5962, 0.9885, 0.6029, 0.9328, 0.4294, 0.9207, 0.4468, 0.3569, 0.4535, 0.3445, 0.4363, 0.2711, 0.6147, 0.988, 0.6209, 0.9236, 0.6842, 0.3344, 0.6791, 0.9109, 0.7284, 0.3463, 0.7236, 0.3465, 0.6966, 0.9112, 0.7014, 0.578, 0.03887, 0.578, 0.4184, 0.5531, 0.4442, 0.5531, 0.01338, 0.9594, 0.03887, 0.9556, 0.04288, 0.5823, 0.04288, 0.578, 0.03887, 0.5823, 0.04288, 0.5823, 0.4143, 0.578, 0.4184, 0.578, 0.03887, 0.6805, 0.76, 0.09125, 0.767, 0.1033, 0.7495, 0.668, 0.7428, 0.9858, 0.01338, 0.9858, 0.4442, 0.9594, 0.4184, 0.9594, 0.03887, 1.004, 0.3478, 0.9959, 0.3474, 0.9944, 0.3205, 1.002, 0.3191, 0.7456, 0.8417, 0.7539, 0.8412, 0.7529, 0.8708, 0.7451, 0.8695, 0.02808, 0.8494, 0.7456, 0.8417, 0.7451, 0.8695, 0.02923, 0.8763, 0.7456, 0.8417, 0.02808, 0.8494, 0.02816, 0.8316, 0.7451, 0.8231, 0.7456, 0.8417, 0.7451, 0.8231, 0.7539, 0.8412, 1.004, 0.3478, 0.9957, 0.3649, 0.9959, 0.3474, 0.02816, 0.8316, 0.09125, 0.767, 0.6805, 0.76, 0.7451, 0.8231, 0.668, 0.7428, 0.1033, 0.7495, 0.103, 0.7225, 0.6677, 0.7158, 0.9594, 0.03887, 0.9594, 0.4184, 0.9556, 0.4143, 0.9556, 0.04288, 0.2803, 0.1162, 0.996, 0.1209, 0.9963, 0.1391, 0.2797, 0.1337, 0.2797, 0.1337, 0.9963, 0.1391, 0.9949, 0.1666, 0.2807, 0.161, 0.9206, 0.03937, 0.3568, 0.03567, 0.357, 0.008708, 0.9207, 0.01241, 0.9858, 0.4442, 0.5531, 0.4442, 0.578, 0.4184, 0.9594, 0.4184, 0.272, 0.1332, 0.2797, 0.1337, 0.2807, 0.161, 0.2727, 0.1622, 0.271, 0.5962, 0.2628, 0.5966, 0.2646, 0.5676, 0.2721, 0.5691, 0.271, 0.5962, 0.2711, 0.6147, 0.2628, 0.5966, 0.272, 0.1332, 0.2803, 0.1162, 0.2797, 0.1337, 0.9327, 0.05678, 0.3444, 0.05292, 0.3568, 0.03567, 0.9206, 0.03937, 0.9327, 0.05678, 0.996, 0.1209, 0.2803, 0.1162, 0.3444, 0.05292, 0.9594, 0.4184, 0.578, 0.4184, 0.5823, 0.4143, 0.9556, 0.4143, 1.004, 0.1386, 1.003, 0.168, 0.9949, 0.1666, 0.9963, 0.1391, 0.02808, 0.8494, 0.02923, 0.8763, 0.02177, 0.8778, 0.02006, 0.8491, 0.02808, 0.8494, 0.02006, 0.8491, 0.02816, 0.8316, 1.004, 0.1386, 0.9963, 0.1391, 0.996, 0.1209, 0.9112, 0.7014, 0.3465, 0.6966, 0.3344, 0.6791, 0.9236, 0.6842, 0.3401, 0.4794, 0.9199, 0.4794, 0.9879, 0.5753, 0.2721, 0.5691, 0.2802, 0.3273, 0.3494, 0.2299, 0.9257, 0.2299, 0.9944, 0.3205, 0.9879, 0.5753, 0.9199, 0.4794, 0.9957, 0.5741, 0.2802, 0.3273, 0.272, 0.3261, 0.3494, 0.2299, 0.9944, 0.3205, 0.9257, 0.2299, 1.002, 0.3191, 0.09686, 0.9658, 0.02923, 0.8763, 0.7451, 0.8695, 0.6767, 0.9658, 0.2807, 0.161, 0.9949, 0.1666, 0.9257, 0.2578, 0.3494, 0.2578, 0.9949, 0.1666, 1.003, 0.168, 0.9257, 0.2578, 0.02923, 0.8763, 0.09686, 0.9658, 0.02177, 0.8778, 0.7451, 0.8695, 0.7529, 0.8708, 0.6767, 0.9658, 0.2807, 0.161, 0.3494, 0.2578, 0.2727, 0.1622, 0.2721, 0.5691, 0.2646, 0.5676, 0.3401, 0.4794, 0.985, 0.5597, 0.985, 0.9851, 0.5597, 0.9851, 0.5597, 0.5597, 0.1567, 0.5381, 0.1715, 0.379, 0.2124, 0.3804, 0.2132, 0.5417, 0.2124, 0.5529, 0.1561, 0.5492, 0.156, 0.5437, 0.2132, 0.5472, 0.2132, 0.5472, 0.156, 0.5437, 0.1567, 0.5381, 0.2132, 0.5417, 0.2124, 0.5529, 0.2003, 0.6527, 0.1613, 0.652, 0.1561, 0.5492, 0.1766, 0.2344, 0.2174, 0.2358, 0.2126, 0.3745, 0.1717, 0.3731, 0.2181, 0.2186, 0.2178, 0.2272, 0.1769, 0.2257, 0.1772, 0.2171, 0.2178, 0.2272, 0.2174, 0.2358, 0.1766, 0.2344, 0.1769, 0.2257, 0.2181, 0.2186, 0.1772, 0.2171, 0.1803, 0.127, 0.2212, 0.1285, 0.1613, 0.652, 0.2003, 0.6527, 0.2002, 0.6583, 0.1612, 0.6576, 0.2124, 0.3804, 0.1715, 0.379, 0.1717, 0.3731, 0.2126, 0.3745, 0.2124, 0.5529, 0.2132, 0.5472, 0.2212, 0.5478, 0.2187, 0.555, 0.156, 0.5437, 0.1561, 0.5492, 0.1496, 0.5507, 0.148, 0.5433, 0.2132, 0.5472, 0.2132, 0.5417, 0.2198, 0.5404, 0.2212, 0.5478, 0.1567, 0.5381, 0.156, 0.5437, 0.148, 0.5433, 0.1503, 0.5361, 0.2003, 0.6527, 0.2124, 0.5529, 0.2187, 0.555, 0.2064, 0.6534, 0.1561, 0.5492, 0.1613, 0.652, 0.155, 0.6523, 0.1496, 0.5507, 0.1715, 0.379, 0.1567, 0.5381, 0.1503, 0.5361, 0.1652, 0.3784, 0.2132, 0.5417, 0.2124, 0.3804, 0.2188, 0.3804, 0.2198, 0.5404, 0.2421, 0.1332, 0.2366, 0.1374, 0.2421, 0.1416, 0.2272, 0.127, 0.2318, 0.1329, 0.2363, 0.127, 0.2215, 0.1421, 0.227, 0.1375, 0.2213, 0.1334, 0.2421, 0.1416, 0.2366, 0.1374, 0.2318, 0.1421, 0.2364, 0.1476, 0.2278, 0.1478, 0.2318, 0.1421, 0.227, 0.1375, 0.2215, 0.1421, 0.2364, 0.1476, 0.2318, 0.1421, 0.2278, 0.1478, 0.2363, 0.127, 0.2318, 0.1329, 0.2366, 0.1374, 0.2421, 0.1332, 0.2363, 0.1479, 0.2318, 0.1537, 0.2366, 0.1583, 0.2421, 0.1541, 0.2421, 0.1624, 0.2366, 0.1583, 0.2318, 0.1629, 0.2364, 0.1685, 0.2272, 0.1479, 0.2318, 0.1537, 0.2363, 0.1479, 0.2278, 0.1687, 0.2318, 0.1629, 0.227, 0.1583, 0.2215, 0.163, 0.2215, 0.163, 0.227, 0.1583, 0.2213, 0.1542, 0.2421, 0.1541, 0.2366, 0.1583, 0.2421, 0.1624, 0.2364, 0.1685, 0.2318, 0.1629, 0.2278, 0.1687, 0.2213, 0.1542, 0.227, 0.1583, 0.2318, 0.1537, 0.2272, 0.1479, 0.2366, 0.1583, 0.2318, 0.1537, 0.227, 0.1583, 0.2318, 0.1629, 0.2213, 0.1334, 0.227, 0.1375, 0.2318, 0.1329, 0.2272, 0.127, 0.2366, 0.1374, 0.2318, 0.1329, 0.227, 0.1375, 0.2318, 0.1421, 0.8433, 0.4619, 0.7868, 0.4583, 0.7876, 0.6196, 0.8285, 0.621, 0.7876, 0.4471, 0.7868, 0.4528, 0.844, 0.4563, 0.8439, 0.4508, 0.7868, 0.4528, 0.7868, 0.4583, 0.8433, 0.4619, 0.844, 0.4563, 0.7876, 0.4471, 0.8439, 0.4508, 0.8387, 0.348, 0.7997, 0.3473, 0.8234, 0.7656, 0.8283, 0.6269, 0.7874, 0.6255, 0.7826, 0.7642, 0.7819, 0.7814, 0.8228, 0.7829, 0.8231, 0.7743, 0.7822, 0.7728, 0.7822, 0.7728, 0.8231, 0.7743, 0.8234, 0.7656, 0.7826, 0.7642, 0.7819, 0.7814, 0.7788, 0.8715, 0.8197, 0.873, 0.8228, 0.7829, 0.8387, 0.348, 0.8388, 0.3424, 0.7998, 0.3417, 0.7997, 0.3473, 0.7876, 0.6196, 0.7874, 0.6255, 0.8283, 0.6269, 0.8285, 0.621, 0.7876, 0.4471, 0.7813, 0.445, 0.7788, 0.4522, 0.7868, 0.4528, 0.844, 0.4563, 0.852, 0.4567, 0.8504, 0.4493, 0.8439, 0.4508, 0.7868, 0.4528, 0.7788, 0.4522, 0.7802, 0.4596, 0.7868, 0.4583, 0.8433, 0.4619, 0.8497, 0.4639, 0.852, 0.4567, 0.844, 0.4563, 0.7997, 0.3473, 0.7936, 0.3466, 0.7813, 0.445, 0.7876, 0.4471, 0.8439, 0.4508, 0.8504, 0.4493, 0.845, 0.3477, 0.8387, 0.348, 0.8285, 0.621, 0.8348, 0.6216, 0.8497, 0.4639, 0.8433, 0.4619, 0.7868, 0.4583, 0.7802, 0.4596, 0.7812, 0.6196, 0.7876, 0.6196, 0.7579, 0.8668, 0.7579, 0.8584, 0.7634, 0.8626, 0.7728, 0.873, 0.7637, 0.873, 0.7682, 0.8671, 0.7785, 0.8579, 0.7787, 0.8666, 0.773, 0.8625, 0.7579, 0.8584, 0.7636, 0.8524, 0.7682, 0.8579, 0.7634, 0.8626, 0.7722, 0.8522, 0.7785, 0.8579, 0.773, 0.8625, 0.7682, 0.8579, 0.7636, 0.8524, 0.7722, 0.8522, 0.7682, 0.8579, 0.7637, 0.873, 0.7579, 0.8668, 0.7634, 0.8626, 0.7682, 0.8671, 0.7637, 0.8521, 0.7579, 0.8459, 0.7634, 0.8417, 0.7682, 0.8463, 0.7579, 0.8376, 0.7636, 0.8315, 0.7682, 0.8371, 0.7634, 0.8417, 0.7728, 0.8521, 0.7637, 0.8521, 0.7682, 0.8463, 0.7722, 0.8313, 0.7785, 0.837, 0.773, 0.8417, 0.7682, 0.8371, 0.7785, 0.837, 0.7787, 0.8458, 0.773, 0.8417, 0.7579, 0.8459, 0.7579, 0.8376, 0.7634, 0.8417, 0.7636, 0.8315, 0.7722, 0.8313, 0.7682, 0.8371, 0.7787, 0.8458, 0.7728, 0.8521, 0.7682, 0.8463, 0.773, 0.8417, 0.7634, 0.8417, 0.7682, 0.8371, 0.773, 0.8417, 0.7682, 0.8463, 0.7787, 0.8666, 0.7728, 0.873, 0.7682, 0.8671, 0.773, 0.8625, 0.7634, 0.8626, 0.7682, 0.8579, 0.773, 0.8625, 0.7682, 0.8671])
me_plane_002.materials.append(mat_wood067_dark)
me_plane_002.materials.append(mat_paper001)
me_plane_002.materials.append(mat_metal046a)
me_plane_002.update()
me_plane_002.normals_split_custom_set([tuple(v) for v in zip(*[iter([1.0, 1.808e-05, -2.562e-05, 1.0, -0.00102, -0.003804, 1.0, 0.0008236, 0.003857, 1.0, 3.567e-05, 2.296e-05, 0.0, -0.2588, -0.9659, 0.0, -0.2588, -0.9659, 0.0, -0.2588, -0.9659, 1.381e-05, -0.2588, -0.9659, 0.003937, 0.2588, 0.9659, -0.003937, 0.2588, 0.9659, -2.827e-05, 0.2588, 0.9659, 1.739e-05, 0.2588, 0.9659, 0.0, -0.9659, 0.2588, 0.0, -0.9659, 0.2588, 0.0, -0.9659, 0.2588, 0.0, -0.9659, 0.2588, 0.6573, -0.1861, 0.7303, 0.7071, 0.183, 0.683, 0.003937, 0.2588, 0.9659, 1.739e-05, 0.2588, 0.9659, 1.0, 3.567e-05, 2.296e-05, 1.0, 0.0008236, 0.003857, 0.7071, 0.183, 0.683, 0.6573, -0.1861, 0.7303, -8.441e-06, -0.9659, 0.2588, 2.95e-05, -0.9659, 0.2588, -6.321e-05, -0.9659, 0.2588, 2.73e-05, -0.9659, 0.2588, 1.739e-05, 0.2588, 0.9659, -2.827e-05, 0.2588, 0.9659, 2.73e-05, -0.9659, 0.2588, -6.321e-05, -0.9659, 0.2588, 1.0, 3.567e-05, 2.296e-05, 0.6573, -0.1861, 0.7303, -6.321e-05, -0.9659, 0.2588, 0.6573, -0.1861, 0.7303, 1.739e-05, 0.2588, 0.9659, -6.321e-05, -0.9659, 0.2588, -6.321e-05, -0.9659, 0.2588, -1.976e-05, -0.9659, 0.2589, 1.0, 1.808e-05, -2.562e-05, 1.0, 3.567e-05, 2.296e-05, -8.441e-06, -0.9659, 0.2588, 0.0, -0.2588, -0.9659, 1.381e-05, -0.2588, -0.9659, 2.95e-05, -0.9659, 0.2588, -1.976e-05, -0.9659, 0.2589, -6.321e-05, -0.9659, 0.2588, 2.95e-05, -0.9659, 0.2588, 2.954e-05, -0.9659, 0.2589, -1.0, 9.424e-07, 0.0, -1.0, 9.424e-07, 0.0, -1.0, 2.194e-05, -2.061e-05, -1.0, 2.56e-05, -6.683e-06, 3.61e-09, -0.9659, 0.2588, 3.61e-09, -0.9659, 0.2588, 3.61e-09, -0.9659, 0.2588, 3.61e-09, -0.9659, 0.2588, 0.0, -0.2588, -0.9659, 0.0, -0.2588, -0.9659, 0.0, -0.2588, -0.9659, 0.0, -0.2588, -0.9659, -1.0, 0.0, 0.0, -1.0, 0.0, 0.0, -1.0, 0.0, 0.0, -1.0, 0.0, 0.0, -8.441e-06, -0.9659, 0.2588, 1.267e-05, -0.9659, 0.2588, 1.0, 2.548e-05, -7.182e-06, 1.0, 2.921e-05, 6.616e-06, -3.61e-09, -0.9659, 0.2588, -3.61e-09, -0.9659, 0.2588, -3.61e-09, -0.9659, 0.2588, -3.61e-09, -0.9659, 0.2588, -0.6573, -0.1861, 0.7303, -2.827e-05, 0.2588, 0.9659, -0.003937, 0.2588, 0.9659, -0.7071, 0.183, 0.683, -1.0, 1.591e-05, 5.588e-08, -0.6573, -0.1861, 0.7303, -0.7071, 0.183, 0.683, -1.0, 0.001018, 0.003804, -1.0, 2.038e-05, -3.679e-05, -1.0, 1.591e-05, 5.588e-08, -1.0, 0.001018, 0.003804, -1.0, -0.001038, -0.003799, -1.0, 1.591e-05, 5.588e-08, -1.0, 2.038e-05, -3.679e-05, 4.977e-05, -0.9659, 0.2588, 2.73e-05, -0.9659, 0.2588, -1.0, 1.591e-05, 5.588e-08, 2.73e-05, -0.9659, 0.2588, -0.6573, -0.1861, 0.7303, -0.6573, -0.1861, 0.7303, 2.73e-05, -0.9659, 0.2588, -2.827e-05, 0.2588, 0.9659, 4.977e-05, -0.9659, 0.2588, 1.267e-05, -0.9659, 0.2588, -8.441e-06, -0.9659, 0.2588, 2.73e-05, -0.9659, 0.2588, 1.0, 2.921e-05, 6.616e-06, 1.0, 2.548e-05, -7.182e-06, 1.0, 9.424e-07, 0.0, 1.0, 9.424e-07, 0.0, 1.0, 0.0, 0.0, 1.0, 0.0, 0.0, 1.0, 0.0, 0.0, 1.0, 0.0, 0.0, -1.976e-05, -0.9659, 0.2589, 4.977e-05, -0.9659, 0.2588, -3.224e-05, -0.2588, -0.9659, 3.661e-05, -0.2588, -0.9659, 3.661e-05, -0.2588, -0.9659, -3.224e-05, -0.2588, -0.9659, -0.003939, -0.2588, -0.9659, 0.003939, -0.2588, -0.9659, -1.38e-05, 0.2588, 0.9659, 0.0, 0.2588, 0.9659, 0.0, 0.2588, 0.9659, 0.0, 0.2588, 0.9659, 0.0, -0.9659, 0.2588, 0.0, -0.9659, 0.2588, 0.0, -0.9659, 0.2588, 0.0, -0.9659, 0.2588, 0.6573, -0.5264, -0.5394, 3.661e-05, -0.2588, -0.9659, 0.003939, -0.2588, -0.9659, 0.7071, -0.183, -0.683, 1.0, 1.808e-05, -2.562e-05, 0.6573, -0.5264, -0.5394, 0.7071, -0.183, -0.683, 1.0, -0.00102, -0.003804, 1.0, 1.808e-05, -2.562e-05, -1.976e-05, -0.9659, 0.2589, 0.6573, -0.5264, -0.5394, 0.6573, -0.5264, -0.5394, -1.976e-05, -0.9659, 0.2589, 3.661e-05, -0.2588, -0.9659, 1.267e-05, -0.9659, 0.2588, 2.954e-05, -0.9659, 0.2589, 0.0, 0.2588, 0.9659, -1.38e-05, 0.2588, 0.9659, 1.267e-05, -0.9659, 0.2588, 4.977e-05, -0.9659, 0.2588, -1.976e-05, -0.9659, 0.2589, 2.954e-05, -0.9659, 0.2589, 0.0, 0.2588, 0.9659, 0.0, 0.2588, 0.9659, 0.0, 0.2588, 0.9659, 0.0, 0.2588, 0.9659, -0.6573, -0.5264, -0.5394, -0.7071, -0.183, -0.683, -0.003939, -0.2588, -0.9659, -3.224e-05, -0.2588, -0.9659, -1.0, 2.038e-05, -3.679e-05, -1.0, -0.001038, -0.003799, -0.7071, -0.183, -0.683, -0.6573, -0.5264, -0.5394, -1.0, 2.038e-05, -3.679e-05, -0.6573, -0.5264, -0.5394, 4.977e-05, -0.9659, 0.2588, -0.6573, -0.5264, -0.5394, -3.224e-05, -0.2588, -0.9659, 4.977e-05, -0.9659, 0.2588, -1.0, 2.56e-05, -6.683e-06, -1.0, 2.194e-05, -2.061e-05, 2.954e-05, -0.9659, 0.2589, 2.95e-05, -0.9659, 0.2588, -3.259e-08, 0.9659, -0.2588, -5.923e-09, 0.9659, -0.2588, 7.29e-07, 0.9659, -0.2588, -7.533e-07, 0.9659, -0.2588, 0.0, 0.9659, -0.2588, -5.923e-09, 0.9659, -0.2588, 5.923e-09, 0.9659, -0.2588, 0.0, 0.9659, -0.2588, 7.29e-07, 0.9659, -0.2588, -5.923e-09, 0.9659, -0.2588, 5.348e-07, 0.9659, -0.2588, 0.0, 0.9659, -0.2588, 5.348e-07, 0.9659, -0.2588, -5.923e-09, 0.9659, -0.2588, 0.0, 0.9659, -0.2588, 5.923e-09, 0.9659, -0.2588, -5.348e-07, 0.9659, -0.2588, 3.259e-08, 0.9659, -0.2588, 7.533e-07, 0.9659, -0.2588, -7.29e-07, 0.9659, -0.2588, 5.923e-09, 0.9659, -0.2588, 0.0, 0.9659, -0.2588, 0.0, 0.9659, -0.2588, 3.259e-08, 0.9659, -0.2588, -3.259e-08, 0.9659, -0.2588, 0.0, 0.9659, -0.2588, 5.348e-07, 0.9659, -0.2588, 3.259e-08, 0.9659, -0.2588, 7.533e-07, 0.9659, -0.2588, 3.259e-08, 0.9659, -0.2588, 5.348e-07, 0.9659, -0.2588, -7.29e-07, 0.9659, -0.2588, -5.348e-07, 0.9659, -0.2588, 5.923e-09, 0.9659, -0.2588, 0.0, 0.9659, -0.2588, -3.259e-08, 0.9659, -0.2588, -5.348e-07, 0.9659, -0.2588, -7.533e-07, 0.9659, -0.2588, -5.348e-07, 0.9659, -0.2588, -3.259e-08, 0.9659, -0.2588, 0.0, 0.9659, -0.2588, 0.0, 0.9659, -0.2588, 0.0, 0.9659, -0.2588, 0.0, 0.9659, -0.2588, -1.234e-07, 0.2091, 0.9779, 0.0, 3.825e-07, 1.0, 0.0, 3.825e-07, 1.0, -1.234e-07, 0.2091, 0.9779, 0.0, 0.9987, -0.05112, 0.0, 0.9987, -0.05112, -1.372e-07, 0.7934, 0.6088, -1.372e-07, 0.7934, 0.6088, -1.372e-07, 0.7934, 0.6088, -1.372e-07, 0.7934, 0.6088, -1.234e-07, 0.2091, 0.9779, -1.234e-07, 0.2091, 0.9779, 0.0, 0.9987, -0.05112, 0.0, 0.9659, -0.2588, 0.0, 0.9659, -0.2588, 0.0, 0.9987, -0.05112, 0.0, -0.2091, -0.9779, 0.0, -0.2091, -0.9779, 0.0, -2.527e-07, -1.0, 0.0, -2.527e-07, -1.0, 0.0, -0.9987, 0.05112, 0.0, -0.7934, -0.6088, 0.0, -0.7934, -0.6088, 0.0, -0.9987, 0.05112, 0.0, -0.7934, -0.6088, 0.0, -0.2091, -0.9779, 0.0, -0.2091, -0.9779, 0.0, -0.7934, -0.6088, 0.0, -0.9987, 0.05112, 0.0, -0.9987, 0.05112, 0.0, -0.9659, 0.2588, 0.0, -0.9659, 0.2588, 0.0, 0.2588, 0.9659, 0.0, 0.2588, 0.9659, 0.0, 0.2588, 0.9659, 0.0, 0.2588, 0.9659, 0.0, 1.0, 0.0, 0.0, 1.0, 0.0, 0.0, 1.0, 0.0, 0.0, 1.0, 0.0, -1.0, 0.0, 0.0, -1.0, 5.34e-07, 0.0, -1.0, 5.34e-07, 0.0, -1.0, 0.0, 0.0, 1.0, -1.068e-06, 0.0, 1.0, 0.0, 0.0, 1.0, 0.0, 0.0, 1.0, -1.068e-06, 0.0, -1.0, 5.34e-07, 0.0, -1.0, 5.251e-07, 0.0, -1.0, 5.251e-07, 0.0, -1.0, 5.34e-07, 0.0, 1.0, -1.069e-06, 0.0, 1.0, -1.068e-06, 0.0, 1.0, -1.068e-06, 0.0, 1.0, -1.069e-06, 0.0, -1.0, 0.0, 0.0, -1.0, 0.0, 0.0, -1.0, 0.0, 0.0, -1.0, 0.0, 0.0, 1.0, 0.0, 0.0, 1.0, 0.0, 0.0, 1.0, 0.0, 0.0, 1.0, 0.0, 0.0, 1.0, -2.406e-09, 0.0, 1.0, -1.069e-06, 0.0, 1.0, -1.069e-06, 0.0, 1.0, -2.406e-09, 0.0, -1.0, 5.251e-07, 0.0, -1.0, -1.775e-08, 0.0, -1.0, -1.775e-08, 0.0, -1.0, 5.251e-07, 0.0, 0.2247, 0.8852, 0.4072, -0.04481, 0.9814, 0.1868, -0.3471, 0.87, 0.3503, 0.6225, 0.666, -0.4111, 0.4344, 0.8805, -0.1895, 0.5635, 0.814, 0.1412, -0.2247, 0.563, -0.7953, 0.04481, 0.7565, -0.6524, 0.3471, 0.5783, -0.7383, -0.3471, 0.87, 0.3503, -0.04481, 0.9814, 0.1868, -0.4344, 0.8573, -0.2761, -0.6225, 0.7823, 0.02305, -0.5635, 0.6343, -0.5293, -0.4344, 0.8573, -0.2761, 0.04481, 0.7565, -0.6524, -0.2247, 0.563, -0.7953, -0.6225, 0.7823, 0.02305, -0.4344, 0.8573, -0.2761, -0.5635, 0.6343, -0.5293, 0.5635, 0.814, 0.1412, 0.4344, 0.8805, -0.1895, -0.04481, 0.9814, 0.1868, 0.2247, 0.8852, 0.4072, 0.5635, 0.814, 0.1412, 0.4344, 0.8805, -0.1895, -0.04481, 0.9814, 0.1868, 0.2247, 0.8852, 0.4072, -0.3471, 0.87, 0.3503, -0.04481, 0.9814, 0.1868, -0.4344, 0.8573, -0.2761, -0.6225, 0.7823, 0.02305, 0.6225, 0.666, -0.4111, 0.4344, 0.8805, -0.1895, 0.5635, 0.814, 0.1412, -0.5635, 0.6343, -0.5293, -0.4344, 0.8573, -0.2761, 0.04481, 0.7565, -0.6524, -0.2247, 0.563, -0.7953, -0.2247, 0.563, -0.7953, 0.04481, 0.7565, -0.6524, 0.3471, 0.5783, -0.7383, 0.2247, 0.8852, 0.4072, -0.04481, 0.9814, 0.1868, -0.3471, 0.87, 0.3503, -0.6225, 0.7823, 0.02305, -0.4344, 0.8573, -0.2761, -0.5635, 0.6343, -0.5293, 0.3471, 0.5783, -0.7383, 0.04481, 0.7565, -0.6524, 0.4344, 0.8805, -0.1895, 0.6225, 0.666, -0.4111, -0.04481, 0.9814, 0.1868, 0.4344, 0.8805, -0.1895, 0.04481, 0.7565, -0.6524, -0.4344, 0.8573, -0.2761, 0.3471, 0.5783, -0.7383, 0.04481, 0.7565, -0.6524, 0.4344, 0.8805, -0.1895, 0.6225, 0.666, -0.4111, -0.04481, 0.9814, 0.1868, 0.4344, 0.8805, -0.1895, 0.04481, 0.7565, -0.6524, -0.4344, 0.8573, -0.2761, 2.401e-07, 0.2091, 0.9779, 2.401e-07, 0.2091, 0.9779, 0.0, 3.825e-07, 1.0, 0.0, 3.825e-07, 1.0, 0.0, 0.9987, -0.05112, 2.668e-07, 0.7934, 0.6088, 2.668e-07, 0.7934, 0.6088, 0.0, 0.9987, -0.05112, 2.668e-07, 0.7934, 0.6088, 2.401e-07, 0.2091, 0.9779, 2.401e-07, 0.2091, 0.9779, 2.668e-07, 0.7934, 0.6088, 0.0, 0.9987, -0.05112, 0.0, 0.9987, -0.05112, 0.0, 0.9659, -0.2588, 0.0, 0.9659, -0.2588, 1.938e-08, -0.2091, -0.9779, 0.0, -2.527e-07, -1.0, 0.0, -2.527e-07, -1.0, 1.938e-08, -0.2091, -0.9779, 0.0, -0.9987, 0.05112, 0.0, -0.9987, 0.05112, 2.153e-08, -0.7934, -0.6088, 2.153e-08, -0.7934, -0.6088, 2.153e-08, -0.7934, -0.6088, 2.153e-08, -0.7934, -0.6088, 1.938e-08, -0.2091, -0.9779, 1.938e-08, -0.2091, -0.9779, 0.0, -0.9987, 0.05112, 0.0, -0.9659, 0.2588, 0.0, -0.9659, 0.2588, 0.0, -0.9987, 0.05112, 0.0, 0.2588, 0.9659, 0.0, 0.2588, 0.9659, 0.0, 0.2588, 0.9659, 0.0, 0.2588, 0.9659, 0.0, 1.0, 0.0, 0.0, 1.0, 0.0, 0.0, 1.0, 0.0, 0.0, 1.0, 0.0, 1.0, 2.87e-07, 0.0, 1.0, 2.87e-07, 0.0, 1.0, 0.0, 0.0, 1.0, 0.0, 0.0, -1.0, -1.268e-06, 0.0, -1.0, -1.268e-06, 0.0, -1.0, 2.937e-08, 0.0, -1.0, 2.937e-08, 0.0, 1.0, 0.0, 0.0, 1.0, 0.0, 0.0, 1.0, 0.0, 0.0, 1.0, 0.0, 0.0, -1.0, -1.068e-06, 0.0, -1.0, -1.068e-06, 0.0, -1.0, -1.268e-06, 0.0, -1.0, -1.268e-06, 0.0, 1.0, 5.741e-07, 0.0, 1.0, 5.741e-07, 0.0, 1.0, 2.87e-07, 0.0, 1.0, 2.87e-07, 0.0, -1.0, 2.937e-08, 0.0, -1.0, 2.937e-08, 0.0, -1.0, 4.593e-07, 0.0, -1.0, 4.593e-07, 0.0, -1.0, 0.0, 0.0, -1.0, 0.0, 0.0, -1.0, -1.068e-06, 0.0, -1.0, -1.068e-06, 0.0, 1.0, 0.0, 0.0, 1.0, 0.0, 0.0, 1.0, 0.0, 0.0, 1.0, 0.0, 0.0, -0.2247, 0.8852, 0.4072, 0.3471, 0.87, 0.3503, 0.04481, 0.9814, 0.1868, -0.6225, 0.666, -0.4111, -0.5635, 0.814, 0.1412, -0.4344, 0.8805, -0.1895, 0.2247, 0.563, -0.7953, -0.3471, 0.5783, -0.7383, -0.04481, 0.7565, -0.6524, 0.3471, 0.87, 0.3503, 0.6225, 0.7823, 0.02305, 0.4344, 0.8573, -0.2761, 0.04481, 0.9814, 0.1868, 0.5635, 0.6343, -0.5293, 0.2247, 0.563, -0.7953, -0.04481, 0.7565, -0.6524, 0.4344, 0.8573, -0.2761, 0.6225, 0.7823, 0.02305, 0.5635, 0.6343, -0.5293, 0.4344, 0.8573, -0.2761, -0.5635, 0.814, 0.1412, -0.2247, 0.8852, 0.4072, 0.04481, 0.9814, 0.1868, -0.4344, 0.8805, -0.1895, -0.5635, 0.814, 0.1412, -0.2247, 0.8852, 0.4072, 0.04481, 0.9814, 0.1868, -0.4344, 0.8805, -0.1895, 0.3471, 0.87, 0.3503, 0.6225, 0.7823, 0.02305, 0.4344, 0.8573, -0.2761, 0.04481, 0.9814, 0.1868, -0.6225, 0.666, -0.4111, -0.5635, 0.814, 0.1412, -0.4344, 0.8805, -0.1895, 0.5635, 0.6343, -0.5293, 0.2247, 0.563, -0.7953, -0.04481, 0.7565, -0.6524, 0.4344, 0.8573, -0.2761, 0.2247, 0.563, -0.7953, -0.3471, 0.5783, -0.7383, -0.04481, 0.7565, -0.6524, -0.2247, 0.8852, 0.4072, 0.3471, 0.87, 0.3503, 0.04481, 0.9814, 0.1868, 0.6225, 0.7823, 0.02305, 0.5635, 0.6343, -0.5293, 0.4344, 0.8573, -0.2761, -0.3471, 0.5783, -0.7383, -0.6225, 0.666, -0.4111, -0.4344, 0.8805, -0.1895, -0.04481, 0.7565, -0.6524, 0.04481, 0.9814, 0.1868, 0.4344, 0.8573, -0.2761, -0.04481, 0.7565, -0.6524, -0.4344, 0.8805, -0.1895, -0.3471, 0.5783, -0.7383, -0.6225, 0.666, -0.4111, -0.4344, 0.8805, -0.1895, -0.04481, 0.7565, -0.6524, 0.04481, 0.9814, 0.1868, 0.4344, 0.8573, -0.2761, -0.04481, 0.7565, -0.6524, -0.4344, 0.8805, -0.1895])] * 3)])

# ---- objects
ob_pictureframe_light = bpy.data.objects.new('PictureFrame-Light', me_plane_038)
ob_pictureframe_stand_light = bpy.data.objects.new('PictureFrame-Stand-Light', me_plane_001)
ob_pictureframe_dark = bpy.data.objects.new('PictureFrame-Dark', me_plane)
ob_pictureframe_stand_dark = bpy.data.objects.new('PictureFrame-Stand-Dark', me_plane_002)

# ---- transforms, parenting, visibility, modifiers, constraints
ob_pictureframe_light.location = (-1.034e-25, 0.0, 0.0)
ob_pictureframe_stand_light.location = (-1.034e-25, 0.0, 0.0)
ob_pictureframe_dark.location = (0.0, 0.0, 0.0)
ob_pictureframe_stand_dark.location = (0.0, 0.0, 0.0)

# ---- collection membership
col_light.objects.link(ob_pictureframe_light)
col_light.objects.link(ob_pictureframe_stand_light)
col_dark.objects.link(ob_pictureframe_dark)
col_dark.objects.link(ob_pictureframe_stand_dark)

# ---- scene / render settings (as saved in the file)
scene.frame_start = 1; scene.frame_end = 250; scene.frame_set(1)
scene.render.engine = 'BLENDER_EEVEE_NEXT'
scene.cycles.sampling_pattern = 'TABULATED_SOBOL'
scene.cycles.use_light_tree = False
scene.view_settings.view_transform = 'Filmic'
bpy.context.view_layer.update()

# ---- added for rendering (the .blend has no active camera and no usable light): camera, sun
cam_auto = bpy.data.cameras.new('AutoCamera')
cam_auto.lens = 50.0
cam_auto.sensor_width = 36.0
cam_auto.clip_end = 1000.0
ob_auto_camera = bpy.data.objects.new('AutoCamera', cam_auto)
scene.collection.objects.link(ob_auto_camera)
ob_auto_camera.location = (2.04856, -2.39339, 1.63885)
ob_auto_camera.rotation_euler = (1.09748, -7.21219e-08, 0.694738)
scene.camera = ob_auto_camera
light_auto_sun = bpy.data.lights.new('AutoSun', 'SUN')
light_auto_sun.energy = 3.0
light_auto_sun.angle = 0.0523599
ob_auto_sun = bpy.data.objects.new('AutoSun', light_auto_sun)
scene.collection.objects.link(ob_auto_sun)
ob_auto_sun.rotation_euler = (0.872665, 0.174533, 0.523599)
bpy.context.view_layer.update()
